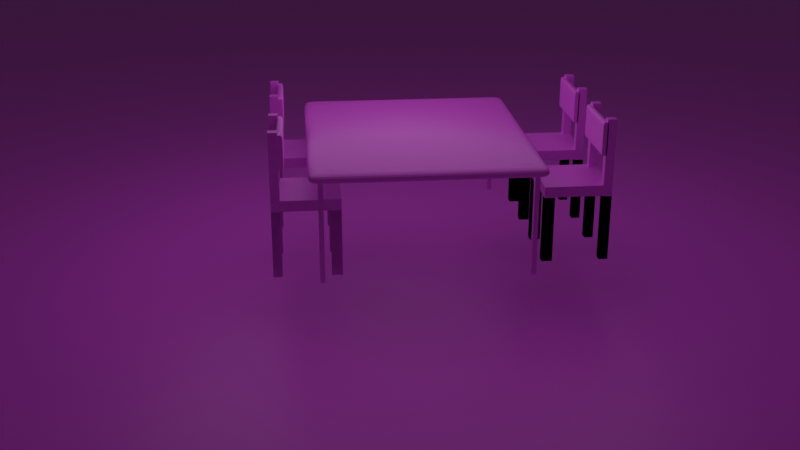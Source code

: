 # Source: table.blend  (saved by Blender 4.5.90; exported with 4.5.12 LTS)
import bpy
from mathutils import Matrix  # noqa: F401  (used for matrix-valued properties, if any)

bpy.ops.wm.read_factory_settings(use_empty=True)
scene = bpy.context.scene
scene.name = 'Scene'

# ---- collections
col_collection = bpy.data.collections.new('Collection'); scene.collection.children.link(col_collection)

# ---- images (referenced by path relative to the original .blend; pixels are not part of the script)
import os
ASSET_DIR = os.environ.get("B2B_ASSET_DIR", "")  # directory of the original .blend (textures are referenced by path, not embedded)
HERE = os.path.dirname(os.path.abspath(__file__))  # packed textures are extracted next to this script under _unpacked/

def load_image(name, relpath, width, height, colorspace="sRGB"):
    """Load a texture the original file referenced (path relative to the .blend, or extracted next to this script)."""
    p = next((c for c in (os.path.join(HERE, relpath), os.path.join(ASSET_DIR, relpath)) if relpath and os.path.exists(c)), "")
    if p:
        img = bpy.data.images.load(p, check_existing=True)
        img.name = name
    else:  # same state as the original file: an image datablock whose file is absent (Cycles renders it pink)
        img = bpy.data.images.new(name, width, height)
        img.source = "FILE"
        img.filepath = "//" + (relpath or name)
    img.colorspace_settings.name = colorspace
    return img
img_wood_table_diff_4k_jpg = load_image('wood_table_diff_4k.jpg', 'wood_table_diff_4k.jpg', 1024, 1024, 'sRGB')
img_checkered_pavement_tiles_diff_4k_jpg = load_image('checkered_pavement_tiles_diff_4k.jpg', 'checkered_pavement_tiles_diff_4k.jpg', 1024, 1024, 'sRGB')
img_wood_table_diff_4k_jpg_001 = load_image('wood_table_diff_4k.jpg.001', 'wood_table_diff_4k.jpg', 1024, 1024, 'sRGB')

# ---- materials (node trees are filled in below, after node groups)
mat_material = bpy.data.materials.new('Material')
mat_material.alpha_threshold = 0.0
mat_material.roughness = 0.5
mat_material.line_color = (0.0, 0.0, 0.0, 1.0)
mat_material_008 = bpy.data.materials.new('Material.008')
mat_material_001 = bpy.data.materials.new('Material.001')
mat_material_011 = bpy.data.materials.new('Material.011')
mat_material_010 = bpy.data.materials.new('Material.010')
mat_material_009 = bpy.data.materials.new('Material.009')
mat_material_005 = bpy.data.materials.new('Material.005')
mat_material_002 = bpy.data.materials.new('Material.002')
mat_material_002.alpha_threshold = 0.0
mat_material_002.roughness = 0.5
mat_material_002.line_color = (0.0, 0.0, 0.0, 1.0)
mat_material_007 = bpy.data.materials.new('Material.007')
mat_material_003 = bpy.data.materials.new('Material.003')
mat_material_003.alpha_threshold = 0.0
mat_material_003.roughness = 0.5
mat_material_003.line_color = (0.0, 0.0, 0.0, 1.0)
mat_material_004 = bpy.data.materials.new('Material.004')
mat_material_004.alpha_threshold = 0.0
mat_material_004.roughness = 0.5
mat_material_004.line_color = (0.0, 0.0, 0.0, 1.0)
mat_material_006 = bpy.data.materials.new('Material.006')
mat_material_014 = bpy.data.materials.new('Material.014')
mat_material_012 = bpy.data.materials.new('Material.012')

# ---- material node trees
mat_material.use_nodes = True; mat_material.node_tree.nodes.clear()
_N = mat_material.node_tree.nodes; _L = mat_material.node_tree.links
n0 = _N.new('ShaderNodeOutputMaterial'); n0.name = 'Material Output'; n0.location = (200, 100)
n1 = _N.new('ShaderNodeBsdfPrincipled'); n1.name = 'Principled BSDF'; n1.location = (-200, 100)
n1.inputs[3].default_value = 1.45
n2 = _N.new('ShaderNodeTexImage'); n2.name = 'Image Texture'; n2.location = (-490, 80)
n2.image = img_wood_table_diff_4k_jpg
_L.new(n1.outputs[0], n0.inputs[0])
_L.new(n2.outputs[0], n1.inputs[0])
n0.is_active_output = True
mat_material_008.use_nodes = True; mat_material_008.node_tree.nodes.clear()
_N = mat_material_008.node_tree.nodes; _L = mat_material_008.node_tree.links
n0 = _N.new('ShaderNodeBsdfPrincipled'); n0.name = 'Principled BSDF'; n0.location = (-200, 100)
n1 = _N.new('ShaderNodeOutputMaterial'); n1.name = 'Material Output'; n1.location = (200, 100)
n2 = _N.new('ShaderNodeTexImage'); n2.name = 'Image Texture'; n2.location = (-490, 80)
n2.image = img_wood_table_diff_4k_jpg
_L.new(n0.outputs[0], n1.inputs[0])
_L.new(n2.outputs[0], n0.inputs[0])
n1.is_active_output = True
mat_material_001.use_nodes = True; mat_material_001.node_tree.nodes.clear()
_N = mat_material_001.node_tree.nodes; _L = mat_material_001.node_tree.links
n0 = _N.new('ShaderNodeBsdfPrincipled'); n0.name = 'Principled BSDF'; n0.location = (-200, 100)
n1 = _N.new('ShaderNodeOutputMaterial'); n1.name = 'Material Output'; n1.location = (200, 100)
n2 = _N.new('ShaderNodeTexImage'); n2.name = 'Image Texture'; n2.location = (-490, 80)
n2.image = img_wood_table_diff_4k_jpg
_L.new(n0.outputs[0], n1.inputs[0])
_L.new(n2.outputs[0], n0.inputs[0])
n1.is_active_output = True
mat_material_011.use_nodes = True; mat_material_011.node_tree.nodes.clear()
_N = mat_material_011.node_tree.nodes; _L = mat_material_011.node_tree.links
n0 = _N.new('ShaderNodeBsdfPrincipled'); n0.name = 'Principled BSDF'; n0.location = (-200, 100)
n1 = _N.new('ShaderNodeOutputMaterial'); n1.name = 'Material Output'; n1.location = (200, 100)
n2 = _N.new('ShaderNodeTexImage'); n2.name = 'Image Texture'; n2.location = (-490, 80)
n2.image = img_wood_table_diff_4k_jpg
_L.new(n0.outputs[0], n1.inputs[0])
_L.new(n2.outputs[0], n0.inputs[0])
n1.is_active_output = True
mat_material_010.use_nodes = True; mat_material_010.node_tree.nodes.clear()
_N = mat_material_010.node_tree.nodes; _L = mat_material_010.node_tree.links
n0 = _N.new('ShaderNodeBsdfPrincipled'); n0.name = 'Principled BSDF'; n0.location = (-200, 100)
n1 = _N.new('ShaderNodeOutputMaterial'); n1.name = 'Material Output'; n1.location = (200, 100)
n2 = _N.new('ShaderNodeTexImage'); n2.name = 'Image Texture'; n2.location = (-490, 80)
n2.image = img_wood_table_diff_4k_jpg
_L.new(n0.outputs[0], n1.inputs[0])
_L.new(n2.outputs[0], n0.inputs[0])
n1.is_active_output = True
mat_material_009.use_nodes = True; mat_material_009.node_tree.nodes.clear()
_N = mat_material_009.node_tree.nodes; _L = mat_material_009.node_tree.links
n0 = _N.new('ShaderNodeBsdfPrincipled'); n0.name = 'Principled BSDF'; n0.location = (-200, 100)
n1 = _N.new('ShaderNodeOutputMaterial'); n1.name = 'Material Output'; n1.location = (200, 100)
n2 = _N.new('ShaderNodeTexImage'); n2.name = 'Image Texture'; n2.location = (-490, 80)
n2.image = img_wood_table_diff_4k_jpg
_L.new(n0.outputs[0], n1.inputs[0])
_L.new(n2.outputs[0], n0.inputs[0])
n1.is_active_output = True
mat_material_005.use_nodes = True; mat_material_005.node_tree.nodes.clear()
_N = mat_material_005.node_tree.nodes; _L = mat_material_005.node_tree.links
n0 = _N.new('ShaderNodeBsdfPrincipled'); n0.name = 'Principled BSDF'; n0.location = (-200, 100)
n1 = _N.new('ShaderNodeOutputMaterial'); n1.name = 'Material Output'; n1.location = (200, 100)
n2 = _N.new('ShaderNodeTexImage'); n2.name = 'Image Texture'; n2.location = (-490, 80)
n2.image = img_wood_table_diff_4k_jpg
_L.new(n0.outputs[0], n1.inputs[0])
_L.new(n2.outputs[0], n0.inputs[0])
n1.is_active_output = True
mat_material_002.use_nodes = True; mat_material_002.node_tree.nodes.clear()
_N = mat_material_002.node_tree.nodes; _L = mat_material_002.node_tree.links
n0 = _N.new('ShaderNodeOutputMaterial'); n0.name = 'Material Output'; n0.location = (200, 100)
n1 = _N.new('ShaderNodeBsdfPrincipled'); n1.name = 'Principled BSDF'; n1.location = (-200, 100)
n1.inputs[3].default_value = 1.45
n2 = _N.new('ShaderNodeTexImage'); n2.name = 'Image Texture'; n2.location = (-490, 80)
n2.image = img_wood_table_diff_4k_jpg
_L.new(n1.outputs[0], n0.inputs[0])
_L.new(n2.outputs[0], n1.inputs[0])
n0.is_active_output = True
mat_material_007.use_nodes = True; mat_material_007.node_tree.nodes.clear()
_N = mat_material_007.node_tree.nodes; _L = mat_material_007.node_tree.links
n0 = _N.new('ShaderNodeBsdfPrincipled'); n0.name = 'Principled BSDF'; n0.location = (-200, 100)
n1 = _N.new('ShaderNodeOutputMaterial'); n1.name = 'Material Output'; n1.location = (200, 100)
n2 = _N.new('ShaderNodeTexImage'); n2.name = 'Image Texture'; n2.location = (-490, 80)
n2.image = img_wood_table_diff_4k_jpg
_L.new(n0.outputs[0], n1.inputs[0])
_L.new(n2.outputs[0], n0.inputs[0])
n1.is_active_output = True
mat_material_003.use_nodes = True; mat_material_003.node_tree.nodes.clear()
_N = mat_material_003.node_tree.nodes; _L = mat_material_003.node_tree.links
n0 = _N.new('ShaderNodeOutputMaterial'); n0.name = 'Material Output'; n0.location = (200, 100)
n1 = _N.new('ShaderNodeBsdfPrincipled'); n1.name = 'Principled BSDF'; n1.location = (-200, 100)
n1.inputs[3].default_value = 1.45
n2 = _N.new('ShaderNodeTexImage'); n2.name = 'Image Texture'; n2.location = (-490, 80)
n2.image = img_wood_table_diff_4k_jpg
_L.new(n1.outputs[0], n0.inputs[0])
_L.new(n2.outputs[0], n1.inputs[0])
n0.is_active_output = True
mat_material_004.use_nodes = True; mat_material_004.node_tree.nodes.clear()
_N = mat_material_004.node_tree.nodes; _L = mat_material_004.node_tree.links
n0 = _N.new('ShaderNodeOutputMaterial'); n0.name = 'Material Output'; n0.location = (200, 100)
n1 = _N.new('ShaderNodeBsdfPrincipled'); n1.name = 'Principled BSDF'; n1.location = (-200, 100)
n1.inputs[3].default_value = 1.45
n2 = _N.new('ShaderNodeTexImage'); n2.name = 'Image Texture'; n2.location = (-490, 80)
n2.image = img_wood_table_diff_4k_jpg
_L.new(n1.outputs[0], n0.inputs[0])
_L.new(n2.outputs[0], n1.inputs[0])
n0.is_active_output = True
mat_material_006.use_nodes = True; mat_material_006.node_tree.nodes.clear()
_N = mat_material_006.node_tree.nodes; _L = mat_material_006.node_tree.links
n0 = _N.new('ShaderNodeBsdfPrincipled'); n0.name = 'Principled BSDF'; n0.location = (-200, 100)
n1 = _N.new('ShaderNodeOutputMaterial'); n1.name = 'Material Output'; n1.location = (200, 100)
n2 = _N.new('ShaderNodeTexImage'); n2.name = 'Image Texture'; n2.location = (-490, 80)
n2.image = img_wood_table_diff_4k_jpg
_L.new(n0.outputs[0], n1.inputs[0])
_L.new(n2.outputs[0], n0.inputs[0])
n1.is_active_output = True
mat_material_014.use_nodes = True; mat_material_014.node_tree.nodes.clear()
_N = mat_material_014.node_tree.nodes; _L = mat_material_014.node_tree.links
n0 = _N.new('ShaderNodeBsdfPrincipled'); n0.name = 'Principled BSDF'; n0.location = (-200, 100)
n1 = _N.new('ShaderNodeOutputMaterial'); n1.name = 'Material Output'; n1.location = (200, 100)
n2 = _N.new('ShaderNodeTexImage'); n2.name = 'Image Texture'; n2.location = (-490, 80)
n2.image = img_checkered_pavement_tiles_diff_4k_jpg
_L.new(n0.outputs[0], n1.inputs[0])
_L.new(n2.outputs[0], n0.inputs[0])
n1.is_active_output = True
mat_material_012.use_nodes = True; mat_material_012.node_tree.nodes.clear()
_N = mat_material_012.node_tree.nodes; _L = mat_material_012.node_tree.links
n0 = _N.new('ShaderNodeBsdfPrincipled'); n0.name = 'Principled BSDF'; n0.location = (-200, 100)
n1 = _N.new('ShaderNodeOutputMaterial'); n1.name = 'Material Output'; n1.location = (200, 100)
n2 = _N.new('ShaderNodeTexImage'); n2.name = 'Image Texture'; n2.location = (-490, 80)
n2.image = img_wood_table_diff_4k_jpg_001
_L.new(n0.outputs[0], n1.inputs[0])
_L.new(n2.outputs[0], n0.inputs[0])
n1.is_active_output = True

# ---- world
world_world = bpy.data.worlds.new('World'); scene.world = world_world
world_world.use_nodes = True; world_world.node_tree.nodes.clear()
_N = world_world.node_tree.nodes; _L = world_world.node_tree.links
n0 = _N.new('ShaderNodeOutputWorld'); n0.name = 'World Output'; n0.location = (200, 100)
n1 = _N.new('ShaderNodeBackground'); n1.name = 'Background'; n1.location = (-200, 100)
n1.inputs[0].default_value = (0.05088, 0.05088, 0.05088, 1.0)
_L.new(n1.outputs[0], n0.inputs[0])
n0.is_active_output = True
world_world.color = (0.05088, 0.05088, 0.05088)
world_world.sun_shadow_jitter_overblur = 0.0

# ---- cameras
cam_camera = bpy.data.cameras.new('Camera')
cam_camera.clip_end = 100.0
cam_camera.ortho_scale = 7.314

# ---- lights
light_light = bpy.data.lights.new('Light', 'POINT')
light_light.energy = 2000.0
light_light.shadow_soft_size = 12.46

# ---- meshes
me_cube = bpy.data.meshes.new('Cube')
me_cube.from_pydata([(1.0, 1.0, 1.0), (1.0, 1.0, -1.0), (1.0, -1.0, 1.0), (1.0, -1.0, -1.0), (-1.0, 1.0, 1.0), (-1.0, 1.0, -1.0), (-1.0, -1.0, 1.0), (-1.0, -1.0, -1.0), (-1.0, 0.7347, -1.0), (1.0, 0.7347, 1.0), (-1.0, 0.7347, 1.0), (1.0, 0.7347, -1.0), (0.75, 1.0, -1.0), (0.75, -1.0, 1.0), (0.75, -1.0, -1.0), (0.75, 1.0, 1.0), (0.75, 0.7347, -1.0), (0.75, 0.7347, 1.0), (-1.0, -0.6902, -1.0), (1.0, -0.6902, 1.0), (-1.0, -0.6902, 1.0), (1.0, -0.6902, -1.0), (0.75, -0.6902, -1.0), (0.75, -0.6902, 1.0), (-0.7355, 1.0, -1.0), (-0.7355, -1.0, 1.0), (-0.7355, 0.7347, -1.0), (-0.7355, -1.0, -1.0), (-0.7355, 1.0, 1.0), (-0.7355, 0.7347, 1.0), (-0.7355, -0.6902, -1.0), (-0.7355, -0.6902, 1.0), (-1.0, -0.6902, -13.5), (-1.0, -1.0, -13.5), (-0.7355, 1.0, -13.5), (-1.0, 1.0, -13.5), (0.75, -1.0, -13.5), (1.0, -1.0, -13.5), (1.0, 0.7347, -13.5), (1.0, 1.0, -13.5), (-1.0, 0.7347, -13.5), (-0.7355, 0.7347, -13.5), (0.75, 1.0, -13.5), (0.75, 0.7347, -13.5), (0.75, -0.6902, -13.5), (1.0, -0.6902, -13.5), (-0.7355, -0.6902, -13.5), (-0.7355, -1.0, -13.5), (-1.0, 0.7347, 13.42), (-1.0, 1.0, 13.42), (0.75, 1.0, 13.42), (1.0, 1.0, 13.42), (1.0, 0.7347, 13.42), (0.75, 0.7347, 13.42), (-0.7355, 1.0, 13.42), (-0.7355, 0.7347, 13.42), (-1.0, -0.6902, -1.081), (-1.0, -1.0, -1.081), (-0.7355, 1.0, -1.081), (-1.0, 1.0, -1.081), (0.75, -1.0, -1.081), (1.0, -1.0, -1.081), (1.0, 0.7347, -1.081), (1.0, 1.0, -1.081), (-1.0, 0.7347, -1.081), (-0.7355, 0.7347, -1.081), (0.75, 1.0, -1.081), (0.75, 0.7347, -1.081), (0.75, -0.6902, -1.081), (1.0, -0.6902, -1.081), (-0.7355, -0.6902, -1.081), (-0.7355, -1.0, -1.081)], [], [(31, 20, 6, 25), (27, 25, 6, 7), (8, 10, 4, 5), (12, 1, 39, 42), (21, 19, 2, 3), (12, 15, 0, 1), (1, 0, 9, 11), (22, 21, 45, 44), (18, 20, 10, 8), (9, 0, 51, 52), (44, 45, 69, 68), (24, 12, 16, 26), (24, 28, 15, 12), (30, 22, 14, 27), (3, 2, 13, 14), (19, 23, 13, 2), (9, 17, 23, 19), (26, 16, 22, 30), (7, 6, 20, 18), (11, 9, 19, 21), (16, 11, 21, 22), (29, 10, 20, 31), (17, 29, 31, 23), (8, 26, 30, 18), (16, 12, 42, 43), (5, 4, 28, 24), (8, 5, 35, 40), (15, 28, 29, 17), (14, 13, 25, 27), (23, 31, 25, 13), (29, 28, 54, 55), (40, 35, 59, 64), (10, 29, 55, 48), (32, 46, 70, 56), (21, 3, 37, 45), (14, 22, 44, 36), (7, 18, 32, 33), (3, 14, 36, 37), (5, 24, 34, 35), (11, 16, 43, 38), (18, 30, 46, 32), (30, 27, 47, 46), (26, 8, 40, 41), (27, 7, 33, 47), (1, 11, 38, 39), (24, 26, 41, 34), (54, 49, 48, 55), (51, 50, 53, 52), (68, 69, 61, 60), (66, 63, 62, 67), (56, 70, 71, 57), (59, 58, 65, 64), (41, 40, 64, 65), (47, 33, 57, 71), (42, 39, 63, 66), (46, 47, 71, 70), (38, 43, 67, 62), (33, 32, 56, 57), (34, 41, 65, 58), (43, 42, 66, 67), (4, 10, 48, 49), (35, 34, 58, 59), (36, 44, 68, 60), (0, 15, 50, 51), (37, 36, 60, 61), (45, 37, 61, 69), (28, 4, 49, 54), (39, 38, 62, 63), (15, 17, 53, 50), (17, 9, 52, 53)])
_uv = me_cube.uv_layers.new(name='UVMap')
_uv.uv.foreach_set('vector', [0.8419, 0.7113, 0.875, 0.7113, 0.875, 0.75, 0.8419, 0.75, 0.375, 0.9669, 0.625, 0.9669, 0.625, 1.0, 0.375, 1.0, 0.375, 0.2168, 0.625, 0.2168, 0.625, 0.25, 0.375, 0.25, 0.375, 0.4688, 0.375, 0.5, 0.375, 0.5, 0.375, 0.4688, 0.375, 0.7113, 0.625, 0.7113, 0.625, 0.75, 0.375, 0.75, 0.375, 0.4688, 0.625, 0.4688, 0.625, 0.5, 0.375, 0.5, 0.375, 0.5, 0.625, 0.5, 0.625, 0.5332, 0.375, 0.5332, 0.3438, 0.7113, 0.375, 0.7113, 0.375, 0.7113, 0.3438, 0.7113, 0.375, 0.03872, 0.625, 0.03872, 0.625, 0.2168, 0.375, 0.2168, 0.625, 0.5332, 0.625, 0.5, 0.625, 0.5, 0.625, 0.5332, 0.3438, 0.7113, 0.375, 0.7113, 0.375, 0.7113, 0.3438, 0.7113, 0.1581, 0.5, 0.3438, 0.5, 0.3438, 0.5332, 0.1581, 0.5332, 0.375, 0.2831, 0.625, 0.2831, 0.625, 0.4688, 0.375, 0.4688, 0.1581, 0.7113, 0.3438, 0.7113, 0.3438, 0.75, 0.1581, 0.75, 0.375, 0.75, 0.625, 0.75, 0.625, 0.7812, 0.375, 0.7812, 0.625, 0.7113, 0.6562, 0.7113, 0.6562, 0.75, 0.625, 0.75, 0.625, 0.5332, 0.6562, 0.5332, 0.6562, 0.7113, 0.625, 0.7113, 0.1581, 0.5332, 0.3438, 0.5332, 0.3438, 0.7113, 0.1581, 0.7113, 0.375, 0.0, 0.625, 0.0, 0.625, 0.03872, 0.375, 0.03872, 0.375, 0.5332, 0.625, 0.5332, 0.625, 0.7113, 0.375, 0.7113, 0.3438, 0.5332, 0.375, 0.5332, 0.375, 0.7113, 0.3438, 0.7113, 0.8419, 0.5332, 0.875, 0.5332, 0.875, 0.7113, 0.8419, 0.7113, 0.6562, 0.5332, 0.8419, 0.5332, 0.8419, 0.7113, 0.6562, 0.7113, 0.125, 0.5332, 0.1581, 0.5332, 0.1581, 0.7113, 0.125, 0.7113, 0.3438, 0.5332, 0.3438, 0.5, 0.3438, 0.5, 0.3438, 0.5332, 0.375, 0.25, 0.625, 0.25, 0.625, 0.2831, 0.375, 0.2831, 0.375, 0.2168, 0.375, 0.25, 0.375, 0.25, 0.375, 0.2168, 0.6562, 0.5, 0.8419, 0.5, 0.8419, 0.5332, 0.6562, 0.5332, 0.375, 0.7812, 0.625, 0.7812, 0.625, 0.9669, 0.375, 0.9669, 0.6562, 0.7113, 0.8419, 0.7113, 0.8419, 0.75, 0.6562, 0.75, 0.8419, 0.5332, 0.8419, 0.5, 0.8419, 0.5, 0.8419, 0.5332, 0.375, 0.2168, 0.375, 0.25, 0.375, 0.25, 0.375, 0.2168, 0.875, 0.5332, 0.8419, 0.5332, 0.8419, 0.5332, 0.875, 0.5332, 0.125, 0.7113, 0.1581, 0.7113, 0.1581, 0.7113, 0.125, 0.7113, 0.375, 0.7113, 0.375, 0.75, 0.375, 0.75, 0.375, 0.7113, 0.3438, 0.75, 0.3438, 0.7113, 0.3438, 0.7113, 0.3438, 0.75, 0.375, 0.0, 0.375, 0.03872, 0.375, 0.03872, 0.375, 0.0, 0.375, 0.75, 0.375, 0.7812, 0.375, 0.7812, 0.375, 0.75, 0.375, 0.25, 0.375, 0.2831, 0.375, 0.2831, 0.375, 0.25, 0.375, 0.5332, 0.3438, 0.5332, 0.3438, 0.5332, 0.375, 0.5332, 0.125, 0.7113, 0.1581, 0.7113, 0.1581, 0.7113, 0.125, 0.7113, 0.1581, 0.7113, 0.1581, 0.75, 0.1581, 0.75, 0.1581, 0.7113, 0.1581, 0.5332, 0.125, 0.5332, 0.125, 0.5332, 0.1581, 0.5332, 0.375, 0.9669, 0.375, 1.0, 0.375, 1.0, 0.375, 0.9669, 0.375, 0.5, 0.375, 0.5332, 0.375, 0.5332, 0.375, 0.5, 0.1581, 0.5, 0.1581, 0.5332, 0.1581, 0.5332, 0.1581, 0.5, 0.8419, 0.5, 0.875, 0.5, 0.875, 0.5332, 0.8419, 0.5332, 0.625, 0.5, 0.6562, 0.5, 0.6562, 0.5332, 0.625, 0.5332, 0.3438, 0.7113, 0.375, 0.7113, 0.375, 0.75, 0.3438, 0.75, 0.3438, 0.5, 0.375, 0.5, 0.375, 0.5332, 0.3438, 0.5332, 0.125, 0.7113, 0.1581, 0.7113, 0.1581, 0.75, 0.125, 0.75, 0.125, 0.5, 0.1581, 0.5, 0.1581, 0.5332, 0.125, 0.5332, 0.1581, 0.5332, 0.125, 0.5332, 0.125, 0.5332, 0.1581, 0.5332, 0.375, 0.9669, 0.375, 1.0, 0.375, 1.0, 0.375, 0.9669, 0.375, 0.4688, 0.375, 0.5, 0.375, 0.5, 0.375, 0.4688, 0.1581, 0.7113, 0.1581, 0.75, 0.1581, 0.75, 0.1581, 0.7113, 0.375, 0.5332, 0.3438, 0.5332, 0.3438, 0.5332, 0.375, 0.5332, 0.375, 0.0, 0.375, 0.03872, 0.375, 0.03872, 0.375, 0.0, 0.1581, 0.5, 0.1581, 0.5332, 0.1581, 0.5332, 0.1581, 0.5, 0.3438, 0.5332, 0.3438, 0.5, 0.3438, 0.5, 0.3438, 0.5332, 0.625, 0.25, 0.625, 0.2168, 0.625, 0.2168, 0.625, 0.25, 0.375, 0.25, 0.375, 0.2831, 0.375, 0.2831, 0.375, 0.25, 0.3438, 0.75, 0.3438, 0.7113, 0.3438, 0.7113, 0.3438, 0.75, 0.625, 0.5, 0.625, 0.4688, 0.625, 0.4688, 0.625, 0.5, 0.375, 0.75, 0.375, 0.7812, 0.375, 0.7812, 0.375, 0.75, 0.375, 0.7113, 0.375, 0.75, 0.375, 0.75, 0.375, 0.7113, 0.625, 0.2831, 0.625, 0.25, 0.625, 0.25, 0.625, 0.2831, 0.375, 0.5, 0.375, 0.5332, 0.375, 0.5332, 0.375, 0.5, 0.6562, 0.5, 0.6562, 0.5332, 0.6562, 0.5332, 0.6562, 0.5, 0.6562, 0.5332, 0.625, 0.5332, 0.625, 0.5332, 0.6562, 0.5332])
me_cube.materials.append(mat_material)
me_cube.use_mirror_vertex_groups = False
me_cube.update()
me_cube_001 = bpy.data.meshes.new('Cube.001')
me_cube_001.from_pydata([(-1.0, -1.0, -1.0), (-1.0, -1.0, 1.0), (-1.0, 1.0, -1.0), (-1.0, 1.0, 1.0), (1.0, -1.0, -1.0), (1.0, -1.0, 1.0), (1.0, 1.0, -1.0), (1.0, 1.0, 1.0), (-1.0, 1.0, -1.0), (-1.0, 1.0, 1.0), (-1.0, -1.0, -1.0), (-1.0, -1.0, 1.0), (1.0, 1.0, 1.0), (1.0, -1.0, -1.0), (1.0, 1.0, -1.0), (1.0, -1.0, 1.0), (-1.0, -1.0, 0.7329), (-1.0, 1.0, 0.7329), (1.0, 1.0, 0.7329), (1.0, -1.0, 0.7329), (-1.0, -1.0, 0.7329), (-1.0, 1.0, 0.7329), (1.0, -1.0, 0.7329), (1.0, 1.0, 0.7329), (-1.0, 1.0, -0.7561), (1.0, 1.0, -0.7561), (1.0, -1.0, -0.7561), (-1.0, -1.0, -0.7561), (-1.0, 1.0, -0.7561), (1.0, -1.0, -0.7561), (1.0, 1.0, -0.7561), (-1.0, -1.0, -0.7561)], [], [(16, 1, 3, 17), (23, 12, 7, 18), (18, 7, 5, 19), (20, 11, 1, 16), (14, 6, 4, 13), (9, 3, 1, 11), (12, 9, 11, 15), (2, 8, 10, 0), (22, 15, 11, 20), (17, 3, 9, 21), (19, 5, 15, 22), (7, 12, 15, 5), (8, 14, 13, 10), (21, 9, 12, 23), (28, 21, 23, 30), (26, 19, 22, 29), (24, 17, 21, 28), (29, 22, 20, 27), (27, 20, 16, 31), (25, 18, 19, 26), (30, 23, 18, 25), (31, 16, 17, 24), (0, 31, 24, 2), (14, 30, 25, 6), (6, 25, 26, 4), (10, 27, 31, 0), (13, 29, 27, 10), (2, 24, 28, 8), (4, 26, 29, 13), (8, 28, 30, 14)])
_uv = me_cube_001.uv_layers.new(name='UVMap')
_uv.uv.foreach_set('vector', [0.5916, 0.0, 0.625, 0.0, 0.625, 0.25, 0.5916, 0.25, 0.5916, 0.5, 0.625, 0.5, 0.625, 0.5, 0.5916, 0.5, 0.5916, 0.5, 0.625, 0.5, 0.625, 0.75, 0.5916, 0.75, 0.5916, 1.0, 0.625, 1.0, 0.625, 1.0, 0.5916, 1.0, 0.375, 0.5, 0.375, 0.5, 0.375, 0.75, 0.375, 0.75, 0.875, 0.5, 0.875, 0.5, 0.875, 0.75, 0.875, 0.75, 0.625, 0.5, 0.875, 0.5, 0.875, 0.75, 0.625, 0.75, 0.125, 0.5, 0.125, 0.5, 0.125, 0.75, 0.125, 0.75, 0.5916, 0.75, 0.625, 0.75, 0.625, 1.0, 0.5916, 1.0, 0.5916, 0.25, 0.625, 0.25, 0.625, 0.25, 0.5916, 0.25, 0.5916, 0.75, 0.625, 0.75, 0.625, 0.75, 0.5916, 0.75, 0.625, 0.5, 0.625, 0.5, 0.625, 0.75, 0.625, 0.75, 0.125, 0.5, 0.375, 0.5, 0.375, 0.75, 0.125, 0.75, 0.5916, 0.25, 0.625, 0.25, 0.625, 0.5, 0.5916, 0.5, 0.4055, 0.25, 0.5916, 0.25, 0.5916, 0.5, 0.4055, 0.5, 0.4055, 0.75, 0.5916, 0.75, 0.5916, 0.75, 0.4055, 0.75, 0.4055, 0.25, 0.5916, 0.25, 0.5916, 0.25, 0.4055, 0.25, 0.4055, 0.75, 0.5916, 0.75, 0.5916, 1.0, 0.4055, 1.0, 0.4055, 1.0, 0.5916, 1.0, 0.5916, 1.0, 0.4055, 1.0, 0.4055, 0.5, 0.5916, 0.5, 0.5916, 0.75, 0.4055, 0.75, 0.4055, 0.5, 0.5916, 0.5, 0.5916, 0.5, 0.4055, 0.5, 0.4055, 0.0, 0.5916, 0.0, 0.5916, 0.25, 0.4055, 0.25, 0.375, 0.0, 0.4055, 0.0, 0.4055, 0.25, 0.375, 0.25, 0.375, 0.5, 0.4055, 0.5, 0.4055, 0.5, 0.375, 0.5, 0.375, 0.5, 0.4055, 0.5, 0.4055, 0.75, 0.375, 0.75, 0.375, 1.0, 0.4055, 1.0, 0.4055, 1.0, 0.375, 1.0, 0.375, 0.75, 0.4055, 0.75, 0.4055, 1.0, 0.375, 1.0, 0.375, 0.25, 0.4055, 0.25, 0.4055, 0.25, 0.375, 0.25, 0.375, 0.75, 0.4055, 0.75, 0.4055, 0.75, 0.375, 0.75, 0.375, 0.25, 0.4055, 0.25, 0.4055, 0.5, 0.375, 0.5])
me_cube_001.materials.append(mat_material_008)
me_cube_001.update()
me_cube_002 = bpy.data.meshes.new('Cube.002')
me_cube_002.from_pydata([(-1.0, -1.0, -1.0), (-1.0, -1.0, 1.0), (-1.0, 1.0, -1.0), (-1.0, 1.0, 1.0), (1.0, -1.0, -1.0), (1.0, -1.0, 1.0), (1.0, 1.0, -1.0), (1.0, 1.0, 1.0), (-1.0, -0.8656, -1.0), (-1.0, -0.8656, 1.0), (1.0, -0.8656, -1.0), (1.0, -0.8656, 1.0), (-0.8751, 1.0, -1.0), (-0.8751, 1.0, 1.0), (-0.8751, -1.0, -1.0), (-0.8751, -1.0, 1.0), (-0.8751, -0.8656, 1.0), (-0.8751, -0.8656, -1.0), (-1.0, -0.7536, 1.0), (1.0, -0.7536, -1.0), (-1.0, -0.7536, -1.0), (1.0, -0.7536, 1.0), (-0.8751, -0.7536, -1.0), (-0.8751, -0.7536, 1.0), (-1.0, 0.8712, 1.0), (1.0, 0.8712, -1.0), (-1.0, 0.8712, -1.0), (1.0, 0.8712, 1.0), (-0.8751, 0.8712, -1.0), (-0.8751, 0.8712, 1.0), (-0.7999, 1.0, 1.0), (-0.7999, -1.0, -1.0), (-0.7999, -0.8656, 1.0), (-0.7999, 1.0, -1.0), (-0.7999, -1.0, 1.0), (-0.7999, -0.8656, -1.0), (-0.7999, -0.7536, 1.0), (-0.7999, -0.7536, -1.0), (-0.7999, 0.8712, -1.0), (-0.7999, 0.8712, 1.0), (-1.0, 0.7515, -1.0), (1.0, 0.7515, 1.0), (-0.8751, 0.7515, -1.0), (-0.8751, 0.7515, 1.0), (-1.0, 0.7515, 1.0), (1.0, 0.7515, -1.0), (-0.7999, 0.7515, -1.0), (-0.7999, 0.7515, 1.0), (0.8896, 1.0, 1.0), (0.8896, -1.0, -1.0), (0.8896, -0.8656, 1.0), (0.8896, -0.7536, 1.0), (0.8896, 0.8712, 1.0), (0.8896, 1.0, -1.0), (0.8896, -1.0, 1.0), (0.8896, -0.8656, -1.0), (0.8896, -0.7536, -1.0), (0.8896, 0.8712, -1.0), (0.8896, 0.7515, 1.0), (0.8896, 0.7515, -1.0), (0.8119, 1.0, -1.0), (0.8119, -1.0, 1.0), (0.8119, -0.8656, -1.0), (0.8119, -0.7536, -1.0), (0.8119, 0.8712, -1.0), (0.8119, 0.7515, -1.0), (0.8119, 1.0, 1.0), (0.8119, -1.0, -1.0), (0.8119, -0.8656, 1.0), (0.8119, -0.7536, 1.0), (0.8119, 0.8712, 1.0), (0.8119, 0.7515, 1.0), (-0.7999, -0.8656, -1.093), (-0.8751, -0.8656, -1.093), (-0.8751, -0.7536, -1.093), (-0.7999, -0.7536, -1.093), (-0.7999, 0.8712, -1.093), (-0.8751, 0.8712, -1.093), (-0.8751, 0.7515, -1.093), (-0.7999, 0.7515, -1.093), (0.8896, 0.8712, -1.093), (0.8896, 0.7515, -1.093), (0.8896, -0.7536, -1.093), (0.8896, -0.8656, -1.093), (0.8119, -0.8656, -1.093), (0.8119, -0.7536, -1.093), (0.8119, 0.8712, -1.093), (0.8119, 0.7515, -1.093)], [], [(26, 24, 3, 2), (53, 48, 7, 6), (10, 11, 5, 4), (14, 15, 1, 0), (55, 10, 4, 49), (16, 9, 1, 15), (23, 18, 9, 16), (56, 19, 10, 55), (19, 21, 11, 10), (0, 1, 9, 8), (20, 22, 17, 8), (36, 23, 16, 32), (32, 16, 15, 34), (8, 17, 14, 0), (31, 34, 15, 14), (2, 3, 13, 12), (47, 43, 23, 36), (40, 42, 22, 20), (45, 41, 21, 19), (59, 45, 19, 56), (43, 44, 18, 23), (8, 9, 18, 20), (13, 3, 24, 29), (53, 6, 25, 57), (6, 7, 27, 25), (2, 12, 28, 26), (30, 13, 29, 39), (40, 44, 24, 26), (66, 30, 39, 70), (12, 33, 38, 28), (42, 46, 37, 22), (71, 47, 36, 69), (67, 61, 34, 31), (68, 32, 34, 61), (69, 36, 32, 68), (65, 64, 86, 87), (17, 35, 31, 14), (12, 13, 30, 33), (70, 39, 47, 71), (55, 62, 84, 83), (20, 18, 44, 40), (29, 24, 44, 43), (57, 25, 45, 59), (25, 27, 41, 45), (26, 28, 42, 40), (39, 29, 43, 47), (28, 38, 76, 77), (27, 52, 58, 41), (21, 51, 50, 11), (11, 50, 54, 5), (4, 5, 54, 49), (41, 58, 51, 21), (7, 48, 52, 27), (60, 53, 57, 64), (65, 59, 56, 63), (37, 35, 72, 75), (62, 55, 49, 67), (60, 66, 48, 53), (33, 30, 66, 60), (35, 62, 67, 31), (37, 63, 62, 35), (46, 65, 63, 37), (33, 60, 64, 38), (38, 64, 65, 46), (52, 70, 71, 58), (51, 69, 68, 50), (50, 68, 61, 54), (49, 54, 61, 67), (58, 71, 69, 51), (48, 66, 70, 52), (74, 75, 72, 73), (77, 76, 79, 78), (86, 80, 81, 87), (85, 82, 83, 84), (57, 59, 81, 80), (38, 46, 79, 76), (63, 56, 82, 85), (64, 57, 80, 86), (56, 55, 83, 82), (59, 65, 87, 81), (35, 17, 73, 72), (46, 42, 78, 79), (17, 22, 74, 73), (22, 37, 75, 74), (42, 28, 77, 78), (62, 63, 85, 84)])
_uv = me_cube_002.uv_layers.new(name='UVMap')
_uv.uv.foreach_set('vector', [0.375, 0.2339, 0.625, 0.2339, 0.625, 0.25, 0.375, 0.25, 0.375, 0.4862, 0.625, 0.4862, 0.625, 0.5, 0.375, 0.5, 0.375, 0.7332, 0.625, 0.7332, 0.625, 0.75, 0.375, 0.75, 0.375, 0.9844, 0.625, 0.9844, 0.625, 1.0, 0.375, 1.0, 0.3612, 0.7332, 0.375, 0.7332, 0.375, 0.75, 0.3612, 0.75, 0.8594, 0.7332, 0.875, 0.7332, 0.875, 0.75, 0.8594, 0.75, 0.8594, 0.7192, 0.875, 0.7192, 0.875, 0.7332, 0.8594, 0.7332, 0.3612, 0.7192, 0.375, 0.7192, 0.375, 0.7332, 0.3612, 0.7332, 0.375, 0.7192, 0.625, 0.7192, 0.625, 0.7332, 0.375, 0.7332, 0.375, 0.0, 0.625, 0.0, 0.625, 0.0168, 0.375, 0.0168, 0.125, 0.7192, 0.1406, 0.7192, 0.1406, 0.7332, 0.125, 0.7332, 0.85, 0.7192, 0.8594, 0.7192, 0.8594, 0.7332, 0.85, 0.7332, 0.85, 0.7332, 0.8594, 0.7332, 0.8594, 0.75, 0.85, 0.75, 0.125, 0.7332, 0.1406, 0.7332, 0.1406, 0.75, 0.125, 0.75, 0.375, 0.975, 0.625, 0.975, 0.625, 0.9844, 0.375, 0.9844, 0.375, 0.25, 0.625, 0.25, 0.625, 0.2656, 0.375, 0.2656, 0.85, 0.5311, 0.8594, 0.5311, 0.8594, 0.7192, 0.85, 0.7192, 0.125, 0.5311, 0.1406, 0.5311, 0.1406, 0.7192, 0.125, 0.7192, 0.375, 0.5311, 0.625, 0.5311, 0.625, 0.7192, 0.375, 0.7192, 0.3612, 0.5311, 0.375, 0.5311, 0.375, 0.7192, 0.3612, 0.7192, 0.8594, 0.5311, 0.875, 0.5311, 0.875, 0.7192, 0.8594, 0.7192, 0.375, 0.0168, 0.625, 0.0168, 0.625, 0.0308, 0.375, 0.0308, 0.8594, 0.5, 0.875, 0.5, 0.875, 0.5161, 0.8594, 0.5161, 0.3612, 0.5, 0.375, 0.5, 0.375, 0.5161, 0.3612, 0.5161, 0.375, 0.5, 0.625, 0.5, 0.625, 0.5161, 0.375, 0.5161, 0.125, 0.5, 0.1406, 0.5, 0.1406, 0.5161, 0.125, 0.5161, 0.85, 0.5, 0.8594, 0.5, 0.8594, 0.5161, 0.85, 0.5161, 0.375, 0.2189, 0.625, 0.2189, 0.625, 0.2339, 0.375, 0.2339, 0.6485, 0.5, 0.85, 0.5, 0.85, 0.5161, 0.6485, 0.5161, 0.1406, 0.5, 0.15, 0.5, 0.15, 0.5161, 0.1406, 0.5161, 0.1406, 0.5311, 0.15, 0.5311, 0.15, 0.7192, 0.1406, 0.7192, 0.6485, 0.5311, 0.85, 0.5311, 0.85, 0.7192, 0.6485, 0.7192, 0.375, 0.7735, 0.625, 0.7735, 0.625, 0.975, 0.375, 0.975, 0.6485, 0.7332, 0.85, 0.7332, 0.85, 0.75, 0.6485, 0.75, 0.6485, 0.7192, 0.85, 0.7192, 0.85, 0.7332, 0.6485, 0.7332, 0.3515, 0.5311, 0.3515, 0.5161, 0.3515, 0.5161, 0.3515, 0.5311, 0.1406, 0.7332, 0.15, 0.7332, 0.15, 0.75, 0.1406, 0.75, 0.375, 0.2656, 0.625, 0.2656, 0.625, 0.275, 0.375, 0.275, 0.6485, 0.5161, 0.85, 0.5161, 0.85, 0.5311, 0.6485, 0.5311, 0.3612, 0.7332, 0.3515, 0.7332, 0.3515, 0.7332, 0.3612, 0.7332, 0.375, 0.0308, 0.625, 0.0308, 0.625, 0.2189, 0.375, 0.2189, 0.8594, 0.5161, 0.875, 0.5161, 0.875, 0.5311, 0.8594, 0.5311, 0.3612, 0.5161, 0.375, 0.5161, 0.375, 0.5311, 0.3612, 0.5311, 0.375, 0.5161, 0.625, 0.5161, 0.625, 0.5311, 0.375, 0.5311, 0.125, 0.5161, 0.1406, 0.5161, 0.1406, 0.5311, 0.125, 0.5311, 0.85, 0.5161, 0.8594, 0.5161, 0.8594, 0.5311, 0.85, 0.5311, 0.1406, 0.5161, 0.15, 0.5161, 0.15, 0.5161, 0.1406, 0.5161, 0.625, 0.5161, 0.6388, 0.5161, 0.6388, 0.5311, 0.625, 0.5311, 0.625, 0.7192, 0.6388, 0.7192, 0.6388, 0.7332, 0.625, 0.7332, 0.625, 0.7332, 0.6388, 0.7332, 0.6388, 0.75, 0.625, 0.75, 0.375, 0.75, 0.625, 0.75, 0.625, 0.7638, 0.375, 0.7638, 0.625, 0.5311, 0.6388, 0.5311, 0.6388, 0.7192, 0.625, 0.7192, 0.625, 0.5, 0.6388, 0.5, 0.6388, 0.5161, 0.625, 0.5161, 0.3515, 0.5, 0.3612, 0.5, 0.3612, 0.5161, 0.3515, 0.5161, 0.3515, 0.5311, 0.3612, 0.5311, 0.3612, 0.7192, 0.3515, 0.7192, 0.15, 0.7192, 0.15, 0.7332, 0.15, 0.7332, 0.15, 0.7192, 0.3515, 0.7332, 0.3612, 0.7332, 0.3612, 0.75, 0.3515, 0.75, 0.375, 0.4765, 0.625, 0.4765, 0.625, 0.4862, 0.375, 0.4862, 0.375, 0.275, 0.625, 0.275, 0.625, 0.4765, 0.375, 0.4765, 0.15, 0.7332, 0.3515, 0.7332, 0.3515, 0.75, 0.15, 0.75, 0.15, 0.7192, 0.3515, 0.7192, 0.3515, 0.7332, 0.15, 0.7332, 0.15, 0.5311, 0.3515, 0.5311, 0.3515, 0.7192, 0.15, 0.7192, 0.15, 0.5, 0.3515, 0.5, 0.3515, 0.5161, 0.15, 0.5161, 0.15, 0.5161, 0.3515, 0.5161, 0.3515, 0.5311, 0.15, 0.5311, 0.6388, 0.5161, 0.6485, 0.5161, 0.6485, 0.5311, 0.6388, 0.5311, 0.6388, 0.7192, 0.6485, 0.7192, 0.6485, 0.7332, 0.6388, 0.7332, 0.6388, 0.7332, 0.6485, 0.7332, 0.6485, 0.75, 0.6388, 0.75, 0.375, 0.7638, 0.625, 0.7638, 0.625, 0.7735, 0.375, 0.7735, 0.6388, 0.5311, 0.6485, 0.5311, 0.6485, 0.7192, 0.6388, 0.7192, 0.6388, 0.5, 0.6485, 0.5, 0.6485, 0.5161, 0.6388, 0.5161, 0.1406, 0.7192, 0.15, 0.7192, 0.15, 0.7332, 0.1406, 0.7332, 0.1406, 0.5161, 0.15, 0.5161, 0.15, 0.5311, 0.1406, 0.5311, 0.3515, 0.5161, 0.3612, 0.5161, 0.3612, 0.5311, 0.3515, 0.5311, 0.3515, 0.7192, 0.3612, 0.7192, 0.3612, 0.7332, 0.3515, 0.7332, 0.3612, 0.5161, 0.3612, 0.5311, 0.3612, 0.5311, 0.3612, 0.5161, 0.15, 0.5161, 0.15, 0.5311, 0.15, 0.5311, 0.15, 0.5161, 0.3515, 0.7192, 0.3612, 0.7192, 0.3612, 0.7192, 0.3515, 0.7192, 0.3515, 0.5161, 0.3612, 0.5161, 0.3612, 0.5161, 0.3515, 0.5161, 0.3612, 0.7192, 0.3612, 0.7332, 0.3612, 0.7332, 0.3612, 0.7192, 0.3612, 0.5311, 0.3515, 0.5311, 0.3515, 0.5311, 0.3612, 0.5311, 0.15, 0.7332, 0.1406, 0.7332, 0.1406, 0.7332, 0.15, 0.7332, 0.15, 0.5311, 0.1406, 0.5311, 0.1406, 0.5311, 0.15, 0.5311, 0.1406, 0.7332, 0.1406, 0.7192, 0.1406, 0.7192, 0.1406, 0.7332, 0.1406, 0.7192, 0.15, 0.7192, 0.15, 0.7192, 0.1406, 0.7192, 0.1406, 0.5311, 0.1406, 0.5161, 0.1406, 0.5161, 0.1406, 0.5311, 0.3515, 0.7332, 0.3515, 0.7192, 0.3515, 0.7192, 0.3515, 0.7332])
me_cube_002.materials.append(mat_material_001)
me_cube_002.update()
me_cube_003 = bpy.data.meshes.new('Cube.003')
me_cube_003.from_pydata([(-1.0, -1.0, -1.0), (-1.0, -1.0, 1.0), (-1.0, 1.0, -1.0), (-1.0, 1.0, 1.0), (1.0, -1.0, -1.0), (1.0, -1.0, 1.0), (1.0, 1.0, -1.0), (1.0, 1.0, 1.0)], [], [(0, 1, 3, 2), (2, 3, 7, 6), (6, 7, 5, 4), (4, 5, 1, 0), (2, 6, 4, 0), (7, 3, 1, 5)])
_uv = me_cube_003.uv_layers.new(name='UVMap')
_uv.uv.foreach_set('vector', [0.375, 0.0, 0.625, 0.0, 0.625, 0.25, 0.375, 0.25, 0.375, 0.25, 0.625, 0.25, 0.625, 0.5, 0.375, 0.5, 0.375, 0.5, 0.625, 0.5, 0.625, 0.75, 0.375, 0.75, 0.375, 0.75, 0.625, 0.75, 0.625, 1.0, 0.375, 1.0, 0.125, 0.5, 0.375, 0.5, 0.375, 0.75, 0.125, 0.75, 0.625, 0.5, 0.875, 0.5, 0.875, 0.75, 0.625, 0.75])
me_cube_003.materials.append(mat_material_011)
me_cube_003.update()
me_cube_004 = bpy.data.meshes.new('Cube.004')
me_cube_004.from_pydata([(-1.0, -1.0, -1.0), (-1.0, -1.0, 1.0), (-1.0, 1.0, -1.0), (-1.0, 1.0, 1.0), (1.0, -1.0, -1.0), (1.0, -1.0, 1.0), (1.0, 1.0, -1.0), (1.0, 1.0, 1.0)], [], [(0, 1, 3, 2), (2, 3, 7, 6), (6, 7, 5, 4), (4, 5, 1, 0), (2, 6, 4, 0), (7, 3, 1, 5)])
_uv = me_cube_004.uv_layers.new(name='UVMap')
_uv.uv.foreach_set('vector', [0.375, 0.0, 0.625, 0.0, 0.625, 0.25, 0.375, 0.25, 0.375, 0.25, 0.625, 0.25, 0.625, 0.5, 0.375, 0.5, 0.375, 0.5, 0.625, 0.5, 0.625, 0.75, 0.375, 0.75, 0.375, 0.75, 0.625, 0.75, 0.625, 1.0, 0.375, 1.0, 0.125, 0.5, 0.375, 0.5, 0.375, 0.75, 0.125, 0.75, 0.625, 0.5, 0.875, 0.5, 0.875, 0.75, 0.625, 0.75])
me_cube_004.materials.append(mat_material_010)
me_cube_004.update()
me_cube_005 = bpy.data.meshes.new('Cube.005')
me_cube_005.from_pydata([(-1.0, -1.0, -1.0), (-1.0, -1.0, 1.0), (-1.0, 1.0, -1.0), (-1.0, 1.0, 1.0), (1.0, -1.0, -1.0), (1.0, -1.0, 1.0), (1.0, 1.0, -1.0), (1.0, 1.0, 1.0)], [], [(0, 1, 3, 2), (2, 3, 7, 6), (6, 7, 5, 4), (4, 5, 1, 0), (2, 6, 4, 0), (7, 3, 1, 5)])
_uv = me_cube_005.uv_layers.new(name='UVMap')
_uv.uv.foreach_set('vector', [0.375, 0.0, 0.625, 0.0, 0.625, 0.25, 0.375, 0.25, 0.375, 0.25, 0.625, 0.25, 0.625, 0.5, 0.375, 0.5, 0.375, 0.5, 0.625, 0.5, 0.625, 0.75, 0.375, 0.75, 0.375, 0.75, 0.625, 0.75, 0.625, 1.0, 0.375, 1.0, 0.125, 0.5, 0.375, 0.5, 0.375, 0.75, 0.125, 0.75, 0.625, 0.5, 0.875, 0.5, 0.875, 0.75, 0.625, 0.75])
me_cube_005.materials.append(mat_material_009)
me_cube_005.update()
me_cube_008 = bpy.data.meshes.new('Cube.008')
me_cube_008.from_pydata([(-1.0, -1.0, -1.0), (-1.0, -1.0, 1.0), (-1.0, 1.0, -1.0), (-1.0, 1.0, 1.0), (1.0, -1.0, -1.0), (1.0, -1.0, 1.0), (1.0, 1.0, -1.0), (1.0, 1.0, 1.0), (-1.0, 1.0, -1.0), (-1.0, 1.0, 1.0), (-1.0, -1.0, -1.0), (-1.0, -1.0, 1.0), (1.0, 1.0, 1.0), (1.0, -1.0, -1.0), (1.0, 1.0, -1.0), (1.0, -1.0, 1.0), (-1.0, -1.0, 0.7329), (-1.0, 1.0, 0.7329), (1.0, 1.0, 0.7329), (1.0, -1.0, 0.7329), (-1.0, -1.0, 0.7329), (-1.0, 1.0, 0.7329), (1.0, -1.0, 0.7329), (1.0, 1.0, 0.7329), (-1.0, 1.0, -0.7561), (1.0, 1.0, -0.7561), (1.0, -1.0, -0.7561), (-1.0, -1.0, -0.7561), (-1.0, 1.0, -0.7561), (1.0, -1.0, -0.7561), (1.0, 1.0, -0.7561), (-1.0, -1.0, -0.7561)], [], [(16, 1, 3, 17), (23, 12, 7, 18), (18, 7, 5, 19), (20, 11, 1, 16), (14, 6, 4, 13), (9, 3, 1, 11), (12, 9, 11, 15), (2, 8, 10, 0), (22, 15, 11, 20), (17, 3, 9, 21), (19, 5, 15, 22), (7, 12, 15, 5), (8, 14, 13, 10), (21, 9, 12, 23), (28, 21, 23, 30), (26, 19, 22, 29), (24, 17, 21, 28), (29, 22, 20, 27), (27, 20, 16, 31), (25, 18, 19, 26), (30, 23, 18, 25), (31, 16, 17, 24), (0, 31, 24, 2), (14, 30, 25, 6), (6, 25, 26, 4), (10, 27, 31, 0), (13, 29, 27, 10), (2, 24, 28, 8), (4, 26, 29, 13), (8, 28, 30, 14)])
_uv = me_cube_008.uv_layers.new(name='UVMap')
_uv.uv.foreach_set('vector', [0.5916, 0.0, 0.625, 0.0, 0.625, 0.25, 0.5916, 0.25, 0.5916, 0.5, 0.625, 0.5, 0.625, 0.5, 0.5916, 0.5, 0.5916, 0.5, 0.625, 0.5, 0.625, 0.75, 0.5916, 0.75, 0.5916, 1.0, 0.625, 1.0, 0.625, 1.0, 0.5916, 1.0, 0.375, 0.5, 0.375, 0.5, 0.375, 0.75, 0.375, 0.75, 0.875, 0.5, 0.875, 0.5, 0.875, 0.75, 0.875, 0.75, 0.625, 0.5, 0.875, 0.5, 0.875, 0.75, 0.625, 0.75, 0.125, 0.5, 0.125, 0.5, 0.125, 0.75, 0.125, 0.75, 0.5916, 0.75, 0.625, 0.75, 0.625, 1.0, 0.5916, 1.0, 0.5916, 0.25, 0.625, 0.25, 0.625, 0.25, 0.5916, 0.25, 0.5916, 0.75, 0.625, 0.75, 0.625, 0.75, 0.5916, 0.75, 0.625, 0.5, 0.625, 0.5, 0.625, 0.75, 0.625, 0.75, 0.125, 0.5, 0.375, 0.5, 0.375, 0.75, 0.125, 0.75, 0.5916, 0.25, 0.625, 0.25, 0.625, 0.5, 0.5916, 0.5, 0.4055, 0.25, 0.5916, 0.25, 0.5916, 0.5, 0.4055, 0.5, 0.4055, 0.75, 0.5916, 0.75, 0.5916, 0.75, 0.4055, 0.75, 0.4055, 0.25, 0.5916, 0.25, 0.5916, 0.25, 0.4055, 0.25, 0.4055, 0.75, 0.5916, 0.75, 0.5916, 1.0, 0.4055, 1.0, 0.4055, 1.0, 0.5916, 1.0, 0.5916, 1.0, 0.4055, 1.0, 0.4055, 0.5, 0.5916, 0.5, 0.5916, 0.75, 0.4055, 0.75, 0.4055, 0.5, 0.5916, 0.5, 0.5916, 0.5, 0.4055, 0.5, 0.4055, 0.0, 0.5916, 0.0, 0.5916, 0.25, 0.4055, 0.25, 0.375, 0.0, 0.4055, 0.0, 0.4055, 0.25, 0.375, 0.25, 0.375, 0.5, 0.4055, 0.5, 0.4055, 0.5, 0.375, 0.5, 0.375, 0.5, 0.4055, 0.5, 0.4055, 0.75, 0.375, 0.75, 0.375, 1.0, 0.4055, 1.0, 0.4055, 1.0, 0.375, 1.0, 0.375, 0.75, 0.4055, 0.75, 0.4055, 1.0, 0.375, 1.0, 0.375, 0.25, 0.4055, 0.25, 0.4055, 0.25, 0.375, 0.25, 0.375, 0.75, 0.4055, 0.75, 0.4055, 0.75, 0.375, 0.75, 0.375, 0.25, 0.4055, 0.25, 0.4055, 0.5, 0.375, 0.5])
me_cube_008.materials.append(mat_material_005)
me_cube_008.update()
me_cube_009 = bpy.data.meshes.new('Cube.009')
me_cube_009.from_pydata([(1.0, 1.0, 1.0), (1.0, 1.0, -1.0), (1.0, -1.0, 1.0), (1.0, -1.0, -1.0), (-1.0, 1.0, 1.0), (-1.0, 1.0, -1.0), (-1.0, -1.0, 1.0), (-1.0, -1.0, -1.0), (-1.0, 0.7347, -1.0), (1.0, 0.7347, 1.0), (-1.0, 0.7347, 1.0), (1.0, 0.7347, -1.0), (0.75, 1.0, -1.0), (0.75, -1.0, 1.0), (0.75, -1.0, -1.0), (0.75, 1.0, 1.0), (0.75, 0.7347, -1.0), (0.75, 0.7347, 1.0), (-1.0, -0.6902, -1.0), (1.0, -0.6902, 1.0), (-1.0, -0.6902, 1.0), (1.0, -0.6902, -1.0), (0.75, -0.6902, -1.0), (0.75, -0.6902, 1.0), (-0.7355, 1.0, -1.0), (-0.7355, -1.0, 1.0), (-0.7355, 0.7347, -1.0), (-0.7355, -1.0, -1.0), (-0.7355, 1.0, 1.0), (-0.7355, 0.7347, 1.0), (-0.7355, -0.6902, -1.0), (-0.7355, -0.6902, 1.0), (-1.0, -0.6902, -13.5), (-1.0, -1.0, -13.5), (-0.7355, 1.0, -13.5), (-1.0, 1.0, -13.5), (0.75, -1.0, -13.5), (1.0, -1.0, -13.5), (1.0, 0.7347, -13.5), (1.0, 1.0, -13.5), (-1.0, 0.7347, -13.5), (-0.7355, 0.7347, -13.5), (0.75, 1.0, -13.5), (0.75, 0.7347, -13.5), (0.75, -0.6902, -13.5), (1.0, -0.6902, -13.5), (-0.7355, -0.6902, -13.5), (-0.7355, -1.0, -13.5), (-1.0, 0.7347, 13.42), (-1.0, 1.0, 13.42), (0.75, 1.0, 13.42), (1.0, 1.0, 13.42), (1.0, 0.7347, 13.42), (0.75, 0.7347, 13.42), (-0.7355, 1.0, 13.42), (-0.7355, 0.7347, 13.42), (-1.0, -0.6902, -1.081), (-1.0, -1.0, -1.081), (-0.7355, 1.0, -1.081), (-1.0, 1.0, -1.081), (0.75, -1.0, -1.081), (1.0, -1.0, -1.081), (1.0, 0.7347, -1.081), (1.0, 1.0, -1.081), (-1.0, 0.7347, -1.081), (-0.7355, 0.7347, -1.081), (0.75, 1.0, -1.081), (0.75, 0.7347, -1.081), (0.75, -0.6902, -1.081), (1.0, -0.6902, -1.081), (-0.7355, -0.6902, -1.081), (-0.7355, -1.0, -1.081)], [], [(31, 20, 6, 25), (27, 25, 6, 7), (8, 10, 4, 5), (12, 1, 39, 42), (21, 19, 2, 3), (12, 15, 0, 1), (1, 0, 9, 11), (22, 21, 45, 44), (18, 20, 10, 8), (9, 0, 51, 52), (44, 45, 69, 68), (24, 12, 16, 26), (24, 28, 15, 12), (30, 22, 14, 27), (3, 2, 13, 14), (19, 23, 13, 2), (9, 17, 23, 19), (26, 16, 22, 30), (7, 6, 20, 18), (11, 9, 19, 21), (16, 11, 21, 22), (29, 10, 20, 31), (17, 29, 31, 23), (8, 26, 30, 18), (16, 12, 42, 43), (5, 4, 28, 24), (8, 5, 35, 40), (15, 28, 29, 17), (14, 13, 25, 27), (23, 31, 25, 13), (29, 28, 54, 55), (40, 35, 59, 64), (10, 29, 55, 48), (32, 46, 70, 56), (21, 3, 37, 45), (14, 22, 44, 36), (7, 18, 32, 33), (3, 14, 36, 37), (5, 24, 34, 35), (11, 16, 43, 38), (18, 30, 46, 32), (30, 27, 47, 46), (26, 8, 40, 41), (27, 7, 33, 47), (1, 11, 38, 39), (24, 26, 41, 34), (54, 49, 48, 55), (51, 50, 53, 52), (68, 69, 61, 60), (66, 63, 62, 67), (56, 70, 71, 57), (59, 58, 65, 64), (41, 40, 64, 65), (47, 33, 57, 71), (42, 39, 63, 66), (46, 47, 71, 70), (38, 43, 67, 62), (33, 32, 56, 57), (34, 41, 65, 58), (43, 42, 66, 67), (4, 10, 48, 49), (35, 34, 58, 59), (36, 44, 68, 60), (0, 15, 50, 51), (37, 36, 60, 61), (45, 37, 61, 69), (28, 4, 49, 54), (39, 38, 62, 63), (15, 17, 53, 50), (17, 9, 52, 53)])
_uv = me_cube_009.uv_layers.new(name='UVMap')
_uv.uv.foreach_set('vector', [0.8419, 0.7113, 0.875, 0.7113, 0.875, 0.75, 0.8419, 0.75, 0.375, 0.9669, 0.625, 0.9669, 0.625, 1.0, 0.375, 1.0, 0.375, 0.2168, 0.625, 0.2168, 0.625, 0.25, 0.375, 0.25, 0.375, 0.4688, 0.375, 0.5, 0.375, 0.5, 0.375, 0.4688, 0.375, 0.7113, 0.625, 0.7113, 0.625, 0.75, 0.375, 0.75, 0.375, 0.4688, 0.625, 0.4688, 0.625, 0.5, 0.375, 0.5, 0.375, 0.5, 0.625, 0.5, 0.625, 0.5332, 0.375, 0.5332, 0.3438, 0.7113, 0.375, 0.7113, 0.375, 0.7113, 0.3438, 0.7113, 0.375, 0.03872, 0.625, 0.03872, 0.625, 0.2168, 0.375, 0.2168, 0.625, 0.5332, 0.625, 0.5, 0.625, 0.5, 0.625, 0.5332, 0.3438, 0.7113, 0.375, 0.7113, 0.375, 0.7113, 0.3438, 0.7113, 0.1581, 0.5, 0.3438, 0.5, 0.3438, 0.5332, 0.1581, 0.5332, 0.375, 0.2831, 0.625, 0.2831, 0.625, 0.4688, 0.375, 0.4688, 0.1581, 0.7113, 0.3438, 0.7113, 0.3438, 0.75, 0.1581, 0.75, 0.375, 0.75, 0.625, 0.75, 0.625, 0.7812, 0.375, 0.7812, 0.625, 0.7113, 0.6562, 0.7113, 0.6562, 0.75, 0.625, 0.75, 0.625, 0.5332, 0.6562, 0.5332, 0.6562, 0.7113, 0.625, 0.7113, 0.1581, 0.5332, 0.3438, 0.5332, 0.3438, 0.7113, 0.1581, 0.7113, 0.375, 0.0, 0.625, 0.0, 0.625, 0.03872, 0.375, 0.03872, 0.375, 0.5332, 0.625, 0.5332, 0.625, 0.7113, 0.375, 0.7113, 0.3438, 0.5332, 0.375, 0.5332, 0.375, 0.7113, 0.3438, 0.7113, 0.8419, 0.5332, 0.875, 0.5332, 0.875, 0.7113, 0.8419, 0.7113, 0.6562, 0.5332, 0.8419, 0.5332, 0.8419, 0.7113, 0.6562, 0.7113, 0.125, 0.5332, 0.1581, 0.5332, 0.1581, 0.7113, 0.125, 0.7113, 0.3438, 0.5332, 0.3438, 0.5, 0.3438, 0.5, 0.3438, 0.5332, 0.375, 0.25, 0.625, 0.25, 0.625, 0.2831, 0.375, 0.2831, 0.375, 0.2168, 0.375, 0.25, 0.375, 0.25, 0.375, 0.2168, 0.6562, 0.5, 0.8419, 0.5, 0.8419, 0.5332, 0.6562, 0.5332, 0.375, 0.7812, 0.625, 0.7812, 0.625, 0.9669, 0.375, 0.9669, 0.6562, 0.7113, 0.8419, 0.7113, 0.8419, 0.75, 0.6562, 0.75, 0.8419, 0.5332, 0.8419, 0.5, 0.8419, 0.5, 0.8419, 0.5332, 0.375, 0.2168, 0.375, 0.25, 0.375, 0.25, 0.375, 0.2168, 0.875, 0.5332, 0.8419, 0.5332, 0.8419, 0.5332, 0.875, 0.5332, 0.125, 0.7113, 0.1581, 0.7113, 0.1581, 0.7113, 0.125, 0.7113, 0.375, 0.7113, 0.375, 0.75, 0.375, 0.75, 0.375, 0.7113, 0.3438, 0.75, 0.3438, 0.7113, 0.3438, 0.7113, 0.3438, 0.75, 0.375, 0.0, 0.375, 0.03872, 0.375, 0.03872, 0.375, 0.0, 0.375, 0.75, 0.375, 0.7812, 0.375, 0.7812, 0.375, 0.75, 0.375, 0.25, 0.375, 0.2831, 0.375, 0.2831, 0.375, 0.25, 0.375, 0.5332, 0.3438, 0.5332, 0.3438, 0.5332, 0.375, 0.5332, 0.125, 0.7113, 0.1581, 0.7113, 0.1581, 0.7113, 0.125, 0.7113, 0.1581, 0.7113, 0.1581, 0.75, 0.1581, 0.75, 0.1581, 0.7113, 0.1581, 0.5332, 0.125, 0.5332, 0.125, 0.5332, 0.1581, 0.5332, 0.375, 0.9669, 0.375, 1.0, 0.375, 1.0, 0.375, 0.9669, 0.375, 0.5, 0.375, 0.5332, 0.375, 0.5332, 0.375, 0.5, 0.1581, 0.5, 0.1581, 0.5332, 0.1581, 0.5332, 0.1581, 0.5, 0.8419, 0.5, 0.875, 0.5, 0.875, 0.5332, 0.8419, 0.5332, 0.625, 0.5, 0.6562, 0.5, 0.6562, 0.5332, 0.625, 0.5332, 0.3438, 0.7113, 0.375, 0.7113, 0.375, 0.75, 0.3438, 0.75, 0.3438, 0.5, 0.375, 0.5, 0.375, 0.5332, 0.3438, 0.5332, 0.125, 0.7113, 0.1581, 0.7113, 0.1581, 0.75, 0.125, 0.75, 0.125, 0.5, 0.1581, 0.5, 0.1581, 0.5332, 0.125, 0.5332, 0.1581, 0.5332, 0.125, 0.5332, 0.125, 0.5332, 0.1581, 0.5332, 0.375, 0.9669, 0.375, 1.0, 0.375, 1.0, 0.375, 0.9669, 0.375, 0.4688, 0.375, 0.5, 0.375, 0.5, 0.375, 0.4688, 0.1581, 0.7113, 0.1581, 0.75, 0.1581, 0.75, 0.1581, 0.7113, 0.375, 0.5332, 0.3438, 0.5332, 0.3438, 0.5332, 0.375, 0.5332, 0.375, 0.0, 0.375, 0.03872, 0.375, 0.03872, 0.375, 0.0, 0.1581, 0.5, 0.1581, 0.5332, 0.1581, 0.5332, 0.1581, 0.5, 0.3438, 0.5332, 0.3438, 0.5, 0.3438, 0.5, 0.3438, 0.5332, 0.625, 0.25, 0.625, 0.2168, 0.625, 0.2168, 0.625, 0.25, 0.375, 0.25, 0.375, 0.2831, 0.375, 0.2831, 0.375, 0.25, 0.3438, 0.75, 0.3438, 0.7113, 0.3438, 0.7113, 0.3438, 0.75, 0.625, 0.5, 0.625, 0.4688, 0.625, 0.4688, 0.625, 0.5, 0.375, 0.75, 0.375, 0.7812, 0.375, 0.7812, 0.375, 0.75, 0.375, 0.7113, 0.375, 0.75, 0.375, 0.75, 0.375, 0.7113, 0.625, 0.2831, 0.625, 0.25, 0.625, 0.25, 0.625, 0.2831, 0.375, 0.5, 0.375, 0.5332, 0.375, 0.5332, 0.375, 0.5, 0.6562, 0.5, 0.6562, 0.5332, 0.6562, 0.5332, 0.6562, 0.5, 0.6562, 0.5332, 0.625, 0.5332, 0.625, 0.5332, 0.6562, 0.5332])
me_cube_009.materials.append(mat_material_002)
me_cube_009.use_mirror_vertex_groups = False
me_cube_009.update()
me_cube_010 = bpy.data.meshes.new('Cube.010')
me_cube_010.from_pydata([(-1.0, -1.0, -1.0), (-1.0, -1.0, 1.0), (-1.0, 1.0, -1.0), (-1.0, 1.0, 1.0), (1.0, -1.0, -1.0), (1.0, -1.0, 1.0), (1.0, 1.0, -1.0), (1.0, 1.0, 1.0), (-1.0, 1.0, -1.0), (-1.0, 1.0, 1.0), (-1.0, -1.0, -1.0), (-1.0, -1.0, 1.0), (1.0, 1.0, 1.0), (1.0, -1.0, -1.0), (1.0, 1.0, -1.0), (1.0, -1.0, 1.0), (-1.0, -1.0, 0.7329), (-1.0, 1.0, 0.7329), (1.0, 1.0, 0.7329), (1.0, -1.0, 0.7329), (-1.0, -1.0, 0.7329), (-1.0, 1.0, 0.7329), (1.0, -1.0, 0.7329), (1.0, 1.0, 0.7329), (-1.0, 1.0, -0.7561), (1.0, 1.0, -0.7561), (1.0, -1.0, -0.7561), (-1.0, -1.0, -0.7561), (-1.0, 1.0, -0.7561), (1.0, -1.0, -0.7561), (1.0, 1.0, -0.7561), (-1.0, -1.0, -0.7561)], [], [(16, 1, 3, 17), (23, 12, 7, 18), (18, 7, 5, 19), (20, 11, 1, 16), (14, 6, 4, 13), (9, 3, 1, 11), (12, 9, 11, 15), (2, 8, 10, 0), (22, 15, 11, 20), (17, 3, 9, 21), (19, 5, 15, 22), (7, 12, 15, 5), (8, 14, 13, 10), (21, 9, 12, 23), (28, 21, 23, 30), (26, 19, 22, 29), (24, 17, 21, 28), (29, 22, 20, 27), (27, 20, 16, 31), (25, 18, 19, 26), (30, 23, 18, 25), (31, 16, 17, 24), (0, 31, 24, 2), (14, 30, 25, 6), (6, 25, 26, 4), (10, 27, 31, 0), (13, 29, 27, 10), (2, 24, 28, 8), (4, 26, 29, 13), (8, 28, 30, 14)])
_uv = me_cube_010.uv_layers.new(name='UVMap')
_uv.uv.foreach_set('vector', [0.5916, 0.0, 0.625, 0.0, 0.625, 0.25, 0.5916, 0.25, 0.5916, 0.5, 0.625, 0.5, 0.625, 0.5, 0.5916, 0.5, 0.5916, 0.5, 0.625, 0.5, 0.625, 0.75, 0.5916, 0.75, 0.5916, 1.0, 0.625, 1.0, 0.625, 1.0, 0.5916, 1.0, 0.375, 0.5, 0.375, 0.5, 0.375, 0.75, 0.375, 0.75, 0.875, 0.5, 0.875, 0.5, 0.875, 0.75, 0.875, 0.75, 0.625, 0.5, 0.875, 0.5, 0.875, 0.75, 0.625, 0.75, 0.125, 0.5, 0.125, 0.5, 0.125, 0.75, 0.125, 0.75, 0.5916, 0.75, 0.625, 0.75, 0.625, 1.0, 0.5916, 1.0, 0.5916, 0.25, 0.625, 0.25, 0.625, 0.25, 0.5916, 0.25, 0.5916, 0.75, 0.625, 0.75, 0.625, 0.75, 0.5916, 0.75, 0.625, 0.5, 0.625, 0.5, 0.625, 0.75, 0.625, 0.75, 0.125, 0.5, 0.375, 0.5, 0.375, 0.75, 0.125, 0.75, 0.5916, 0.25, 0.625, 0.25, 0.625, 0.5, 0.5916, 0.5, 0.4055, 0.25, 0.5916, 0.25, 0.5916, 0.5, 0.4055, 0.5, 0.4055, 0.75, 0.5916, 0.75, 0.5916, 0.75, 0.4055, 0.75, 0.4055, 0.25, 0.5916, 0.25, 0.5916, 0.25, 0.4055, 0.25, 0.4055, 0.75, 0.5916, 0.75, 0.5916, 1.0, 0.4055, 1.0, 0.4055, 1.0, 0.5916, 1.0, 0.5916, 1.0, 0.4055, 1.0, 0.4055, 0.5, 0.5916, 0.5, 0.5916, 0.75, 0.4055, 0.75, 0.4055, 0.5, 0.5916, 0.5, 0.5916, 0.5, 0.4055, 0.5, 0.4055, 0.0, 0.5916, 0.0, 0.5916, 0.25, 0.4055, 0.25, 0.375, 0.0, 0.4055, 0.0, 0.4055, 0.25, 0.375, 0.25, 0.375, 0.5, 0.4055, 0.5, 0.4055, 0.5, 0.375, 0.5, 0.375, 0.5, 0.4055, 0.5, 0.4055, 0.75, 0.375, 0.75, 0.375, 1.0, 0.4055, 1.0, 0.4055, 1.0, 0.375, 1.0, 0.375, 0.75, 0.4055, 0.75, 0.4055, 1.0, 0.375, 1.0, 0.375, 0.25, 0.4055, 0.25, 0.4055, 0.25, 0.375, 0.25, 0.375, 0.75, 0.4055, 0.75, 0.4055, 0.75, 0.375, 0.75, 0.375, 0.25, 0.4055, 0.25, 0.4055, 0.5, 0.375, 0.5])
me_cube_010.materials.append(mat_material_007)
me_cube_010.update()
me_cube_011 = bpy.data.meshes.new('Cube.011')
me_cube_011.from_pydata([(1.0, 1.0, 1.0), (1.0, 1.0, -1.0), (1.0, -1.0, 1.0), (1.0, -1.0, -1.0), (-1.0, 1.0, 1.0), (-1.0, 1.0, -1.0), (-1.0, -1.0, 1.0), (-1.0, -1.0, -1.0), (-1.0, 0.7347, -1.0), (1.0, 0.7347, 1.0), (-1.0, 0.7347, 1.0), (1.0, 0.7347, -1.0), (0.75, 1.0, -1.0), (0.75, -1.0, 1.0), (0.75, -1.0, -1.0), (0.75, 1.0, 1.0), (0.75, 0.7347, -1.0), (0.75, 0.7347, 1.0), (-1.0, -0.6902, -1.0), (1.0, -0.6902, 1.0), (-1.0, -0.6902, 1.0), (1.0, -0.6902, -1.0), (0.75, -0.6902, -1.0), (0.75, -0.6902, 1.0), (-0.7355, 1.0, -1.0), (-0.7355, -1.0, 1.0), (-0.7355, 0.7347, -1.0), (-0.7355, -1.0, -1.0), (-0.7355, 1.0, 1.0), (-0.7355, 0.7347, 1.0), (-0.7355, -0.6902, -1.0), (-0.7355, -0.6902, 1.0), (-1.0, -0.6902, -13.5), (-1.0, -1.0, -13.5), (-0.7355, 1.0, -13.5), (-1.0, 1.0, -13.5), (0.75, -1.0, -13.5), (1.0, -1.0, -13.5), (1.0, 0.7347, -13.5), (1.0, 1.0, -13.5), (-1.0, 0.7347, -13.5), (-0.7355, 0.7347, -13.5), (0.75, 1.0, -13.5), (0.75, 0.7347, -13.5), (0.75, -0.6902, -13.5), (1.0, -0.6902, -13.5), (-0.7355, -0.6902, -13.5), (-0.7355, -1.0, -13.5), (-1.0, 0.7347, 13.42), (-1.0, 1.0, 13.42), (0.75, 1.0, 13.42), (1.0, 1.0, 13.42), (1.0, 0.7347, 13.42), (0.75, 0.7347, 13.42), (-0.7355, 1.0, 13.42), (-0.7355, 0.7347, 13.42), (-1.0, -0.6902, -1.081), (-1.0, -1.0, -1.081), (-0.7355, 1.0, -1.081), (-1.0, 1.0, -1.081), (0.75, -1.0, -1.081), (1.0, -1.0, -1.081), (1.0, 0.7347, -1.081), (1.0, 1.0, -1.081), (-1.0, 0.7347, -1.081), (-0.7355, 0.7347, -1.081), (0.75, 1.0, -1.081), (0.75, 0.7347, -1.081), (0.75, -0.6902, -1.081), (1.0, -0.6902, -1.081), (-0.7355, -0.6902, -1.081), (-0.7355, -1.0, -1.081)], [], [(31, 20, 6, 25), (27, 25, 6, 7), (8, 10, 4, 5), (12, 1, 39, 42), (21, 19, 2, 3), (12, 15, 0, 1), (1, 0, 9, 11), (22, 21, 45, 44), (18, 20, 10, 8), (9, 0, 51, 52), (44, 45, 69, 68), (24, 12, 16, 26), (24, 28, 15, 12), (30, 22, 14, 27), (3, 2, 13, 14), (19, 23, 13, 2), (9, 17, 23, 19), (26, 16, 22, 30), (7, 6, 20, 18), (11, 9, 19, 21), (16, 11, 21, 22), (29, 10, 20, 31), (17, 29, 31, 23), (8, 26, 30, 18), (16, 12, 42, 43), (5, 4, 28, 24), (8, 5, 35, 40), (15, 28, 29, 17), (14, 13, 25, 27), (23, 31, 25, 13), (29, 28, 54, 55), (40, 35, 59, 64), (10, 29, 55, 48), (32, 46, 70, 56), (21, 3, 37, 45), (14, 22, 44, 36), (7, 18, 32, 33), (3, 14, 36, 37), (5, 24, 34, 35), (11, 16, 43, 38), (18, 30, 46, 32), (30, 27, 47, 46), (26, 8, 40, 41), (27, 7, 33, 47), (1, 11, 38, 39), (24, 26, 41, 34), (54, 49, 48, 55), (51, 50, 53, 52), (68, 69, 61, 60), (66, 63, 62, 67), (56, 70, 71, 57), (59, 58, 65, 64), (41, 40, 64, 65), (47, 33, 57, 71), (42, 39, 63, 66), (46, 47, 71, 70), (38, 43, 67, 62), (33, 32, 56, 57), (34, 41, 65, 58), (43, 42, 66, 67), (4, 10, 48, 49), (35, 34, 58, 59), (36, 44, 68, 60), (0, 15, 50, 51), (37, 36, 60, 61), (45, 37, 61, 69), (28, 4, 49, 54), (39, 38, 62, 63), (15, 17, 53, 50), (17, 9, 52, 53)])
_uv = me_cube_011.uv_layers.new(name='UVMap')
_uv.uv.foreach_set('vector', [0.8419, 0.7113, 0.875, 0.7113, 0.875, 0.75, 0.8419, 0.75, 0.375, 0.9669, 0.625, 0.9669, 0.625, 1.0, 0.375, 1.0, 0.375, 0.2168, 0.625, 0.2168, 0.625, 0.25, 0.375, 0.25, 0.375, 0.4688, 0.375, 0.5, 0.375, 0.5, 0.375, 0.4688, 0.375, 0.7113, 0.625, 0.7113, 0.625, 0.75, 0.375, 0.75, 0.375, 0.4688, 0.625, 0.4688, 0.625, 0.5, 0.375, 0.5, 0.375, 0.5, 0.625, 0.5, 0.625, 0.5332, 0.375, 0.5332, 0.3438, 0.7113, 0.375, 0.7113, 0.375, 0.7113, 0.3438, 0.7113, 0.375, 0.03872, 0.625, 0.03872, 0.625, 0.2168, 0.375, 0.2168, 0.625, 0.5332, 0.625, 0.5, 0.625, 0.5, 0.625, 0.5332, 0.3438, 0.7113, 0.375, 0.7113, 0.375, 0.7113, 0.3438, 0.7113, 0.1581, 0.5, 0.3438, 0.5, 0.3438, 0.5332, 0.1581, 0.5332, 0.375, 0.2831, 0.625, 0.2831, 0.625, 0.4688, 0.375, 0.4688, 0.1581, 0.7113, 0.3438, 0.7113, 0.3438, 0.75, 0.1581, 0.75, 0.375, 0.75, 0.625, 0.75, 0.625, 0.7812, 0.375, 0.7812, 0.625, 0.7113, 0.6562, 0.7113, 0.6562, 0.75, 0.625, 0.75, 0.625, 0.5332, 0.6562, 0.5332, 0.6562, 0.7113, 0.625, 0.7113, 0.1581, 0.5332, 0.3438, 0.5332, 0.3438, 0.7113, 0.1581, 0.7113, 0.375, 0.0, 0.625, 0.0, 0.625, 0.03872, 0.375, 0.03872, 0.375, 0.5332, 0.625, 0.5332, 0.625, 0.7113, 0.375, 0.7113, 0.3438, 0.5332, 0.375, 0.5332, 0.375, 0.7113, 0.3438, 0.7113, 0.8419, 0.5332, 0.875, 0.5332, 0.875, 0.7113, 0.8419, 0.7113, 0.6562, 0.5332, 0.8419, 0.5332, 0.8419, 0.7113, 0.6562, 0.7113, 0.125, 0.5332, 0.1581, 0.5332, 0.1581, 0.7113, 0.125, 0.7113, 0.3438, 0.5332, 0.3438, 0.5, 0.3438, 0.5, 0.3438, 0.5332, 0.375, 0.25, 0.625, 0.25, 0.625, 0.2831, 0.375, 0.2831, 0.375, 0.2168, 0.375, 0.25, 0.375, 0.25, 0.375, 0.2168, 0.6562, 0.5, 0.8419, 0.5, 0.8419, 0.5332, 0.6562, 0.5332, 0.375, 0.7812, 0.625, 0.7812, 0.625, 0.9669, 0.375, 0.9669, 0.6562, 0.7113, 0.8419, 0.7113, 0.8419, 0.75, 0.6562, 0.75, 0.8419, 0.5332, 0.8419, 0.5, 0.8419, 0.5, 0.8419, 0.5332, 0.375, 0.2168, 0.375, 0.25, 0.375, 0.25, 0.375, 0.2168, 0.875, 0.5332, 0.8419, 0.5332, 0.8419, 0.5332, 0.875, 0.5332, 0.125, 0.7113, 0.1581, 0.7113, 0.1581, 0.7113, 0.125, 0.7113, 0.375, 0.7113, 0.375, 0.75, 0.375, 0.75, 0.375, 0.7113, 0.3438, 0.75, 0.3438, 0.7113, 0.3438, 0.7113, 0.3438, 0.75, 0.375, 0.0, 0.375, 0.03872, 0.375, 0.03872, 0.375, 0.0, 0.375, 0.75, 0.375, 0.7812, 0.375, 0.7812, 0.375, 0.75, 0.375, 0.25, 0.375, 0.2831, 0.375, 0.2831, 0.375, 0.25, 0.375, 0.5332, 0.3438, 0.5332, 0.3438, 0.5332, 0.375, 0.5332, 0.125, 0.7113, 0.1581, 0.7113, 0.1581, 0.7113, 0.125, 0.7113, 0.1581, 0.7113, 0.1581, 0.75, 0.1581, 0.75, 0.1581, 0.7113, 0.1581, 0.5332, 0.125, 0.5332, 0.125, 0.5332, 0.1581, 0.5332, 0.375, 0.9669, 0.375, 1.0, 0.375, 1.0, 0.375, 0.9669, 0.375, 0.5, 0.375, 0.5332, 0.375, 0.5332, 0.375, 0.5, 0.1581, 0.5, 0.1581, 0.5332, 0.1581, 0.5332, 0.1581, 0.5, 0.8419, 0.5, 0.875, 0.5, 0.875, 0.5332, 0.8419, 0.5332, 0.625, 0.5, 0.6562, 0.5, 0.6562, 0.5332, 0.625, 0.5332, 0.3438, 0.7113, 0.375, 0.7113, 0.375, 0.75, 0.3438, 0.75, 0.3438, 0.5, 0.375, 0.5, 0.375, 0.5332, 0.3438, 0.5332, 0.125, 0.7113, 0.1581, 0.7113, 0.1581, 0.75, 0.125, 0.75, 0.125, 0.5, 0.1581, 0.5, 0.1581, 0.5332, 0.125, 0.5332, 0.1581, 0.5332, 0.125, 0.5332, 0.125, 0.5332, 0.1581, 0.5332, 0.375, 0.9669, 0.375, 1.0, 0.375, 1.0, 0.375, 0.9669, 0.375, 0.4688, 0.375, 0.5, 0.375, 0.5, 0.375, 0.4688, 0.1581, 0.7113, 0.1581, 0.75, 0.1581, 0.75, 0.1581, 0.7113, 0.375, 0.5332, 0.3438, 0.5332, 0.3438, 0.5332, 0.375, 0.5332, 0.375, 0.0, 0.375, 0.03872, 0.375, 0.03872, 0.375, 0.0, 0.1581, 0.5, 0.1581, 0.5332, 0.1581, 0.5332, 0.1581, 0.5, 0.3438, 0.5332, 0.3438, 0.5, 0.3438, 0.5, 0.3438, 0.5332, 0.625, 0.25, 0.625, 0.2168, 0.625, 0.2168, 0.625, 0.25, 0.375, 0.25, 0.375, 0.2831, 0.375, 0.2831, 0.375, 0.25, 0.3438, 0.75, 0.3438, 0.7113, 0.3438, 0.7113, 0.3438, 0.75, 0.625, 0.5, 0.625, 0.4688, 0.625, 0.4688, 0.625, 0.5, 0.375, 0.75, 0.375, 0.7812, 0.375, 0.7812, 0.375, 0.75, 0.375, 0.7113, 0.375, 0.75, 0.375, 0.75, 0.375, 0.7113, 0.625, 0.2831, 0.625, 0.25, 0.625, 0.25, 0.625, 0.2831, 0.375, 0.5, 0.375, 0.5332, 0.375, 0.5332, 0.375, 0.5, 0.6562, 0.5, 0.6562, 0.5332, 0.6562, 0.5332, 0.6562, 0.5, 0.6562, 0.5332, 0.625, 0.5332, 0.625, 0.5332, 0.6562, 0.5332])
me_cube_011.materials.append(mat_material_003)
me_cube_011.use_mirror_vertex_groups = False
me_cube_011.update()
me_cube_012 = bpy.data.meshes.new('Cube.012')
me_cube_012.from_pydata([(1.0, 1.0, 1.0), (1.0, 1.0, -1.0), (1.0, -1.0, 1.0), (1.0, -1.0, -1.0), (-1.0, 1.0, 1.0), (-1.0, 1.0, -1.0), (-1.0, -1.0, 1.0), (-1.0, -1.0, -1.0), (-1.0, 0.7347, -1.0), (1.0, 0.7347, 1.0), (-1.0, 0.7347, 1.0), (1.0, 0.7347, -1.0), (0.75, 1.0, -1.0), (0.75, -1.0, 1.0), (0.75, -1.0, -1.0), (0.75, 1.0, 1.0), (0.75, 0.7347, -1.0), (0.75, 0.7347, 1.0), (-1.0, -0.6902, -1.0), (1.0, -0.6902, 1.0), (-1.0, -0.6902, 1.0), (1.0, -0.6902, -1.0), (0.75, -0.6902, -1.0), (0.75, -0.6902, 1.0), (-0.7355, 1.0, -1.0), (-0.7355, -1.0, 1.0), (-0.7355, 0.7347, -1.0), (-0.7355, -1.0, -1.0), (-0.7355, 1.0, 1.0), (-0.7355, 0.7347, 1.0), (-0.7355, -0.6902, -1.0), (-0.7355, -0.6902, 1.0), (-1.0, -0.6902, -13.5), (-1.0, -1.0, -13.5), (-0.7355, 1.0, -13.5), (-1.0, 1.0, -13.5), (0.75, -1.0, -13.5), (1.0, -1.0, -13.5), (1.0, 0.7347, -13.5), (1.0, 1.0, -13.5), (-1.0, 0.7347, -13.5), (-0.7355, 0.7347, -13.5), (0.75, 1.0, -13.5), (0.75, 0.7347, -13.5), (0.75, -0.6902, -13.5), (1.0, -0.6902, -13.5), (-0.7355, -0.6902, -13.5), (-0.7355, -1.0, -13.5), (-1.0, 0.7347, 13.42), (-1.0, 1.0, 13.42), (0.75, 1.0, 13.42), (1.0, 1.0, 13.42), (1.0, 0.7347, 13.42), (0.75, 0.7347, 13.42), (-0.7355, 1.0, 13.42), (-0.7355, 0.7347, 13.42), (-1.0, -0.6902, -1.081), (-1.0, -1.0, -1.081), (-0.7355, 1.0, -1.081), (-1.0, 1.0, -1.081), (0.75, -1.0, -1.081), (1.0, -1.0, -1.081), (1.0, 0.7347, -1.081), (1.0, 1.0, -1.081), (-1.0, 0.7347, -1.081), (-0.7355, 0.7347, -1.081), (0.75, 1.0, -1.081), (0.75, 0.7347, -1.081), (0.75, -0.6902, -1.081), (1.0, -0.6902, -1.081), (-0.7355, -0.6902, -1.081), (-0.7355, -1.0, -1.081)], [], [(31, 20, 6, 25), (27, 25, 6, 7), (8, 10, 4, 5), (12, 1, 39, 42), (21, 19, 2, 3), (12, 15, 0, 1), (1, 0, 9, 11), (22, 21, 45, 44), (18, 20, 10, 8), (9, 0, 51, 52), (44, 45, 69, 68), (24, 12, 16, 26), (24, 28, 15, 12), (30, 22, 14, 27), (3, 2, 13, 14), (19, 23, 13, 2), (9, 17, 23, 19), (26, 16, 22, 30), (7, 6, 20, 18), (11, 9, 19, 21), (16, 11, 21, 22), (29, 10, 20, 31), (17, 29, 31, 23), (8, 26, 30, 18), (16, 12, 42, 43), (5, 4, 28, 24), (8, 5, 35, 40), (15, 28, 29, 17), (14, 13, 25, 27), (23, 31, 25, 13), (29, 28, 54, 55), (40, 35, 59, 64), (10, 29, 55, 48), (32, 46, 70, 56), (21, 3, 37, 45), (14, 22, 44, 36), (7, 18, 32, 33), (3, 14, 36, 37), (5, 24, 34, 35), (11, 16, 43, 38), (18, 30, 46, 32), (30, 27, 47, 46), (26, 8, 40, 41), (27, 7, 33, 47), (1, 11, 38, 39), (24, 26, 41, 34), (54, 49, 48, 55), (51, 50, 53, 52), (68, 69, 61, 60), (66, 63, 62, 67), (56, 70, 71, 57), (59, 58, 65, 64), (41, 40, 64, 65), (47, 33, 57, 71), (42, 39, 63, 66), (46, 47, 71, 70), (38, 43, 67, 62), (33, 32, 56, 57), (34, 41, 65, 58), (43, 42, 66, 67), (4, 10, 48, 49), (35, 34, 58, 59), (36, 44, 68, 60), (0, 15, 50, 51), (37, 36, 60, 61), (45, 37, 61, 69), (28, 4, 49, 54), (39, 38, 62, 63), (15, 17, 53, 50), (17, 9, 52, 53)])
_uv = me_cube_012.uv_layers.new(name='UVMap')
_uv.uv.foreach_set('vector', [0.8419, 0.7113, 0.875, 0.7113, 0.875, 0.75, 0.8419, 0.75, 0.375, 0.9669, 0.625, 0.9669, 0.625, 1.0, 0.375, 1.0, 0.375, 0.2168, 0.625, 0.2168, 0.625, 0.25, 0.375, 0.25, 0.375, 0.4688, 0.375, 0.5, 0.375, 0.5, 0.375, 0.4688, 0.375, 0.7113, 0.625, 0.7113, 0.625, 0.75, 0.375, 0.75, 0.375, 0.4688, 0.625, 0.4688, 0.625, 0.5, 0.375, 0.5, 0.375, 0.5, 0.625, 0.5, 0.625, 0.5332, 0.375, 0.5332, 0.3438, 0.7113, 0.375, 0.7113, 0.375, 0.7113, 0.3438, 0.7113, 0.375, 0.03872, 0.625, 0.03872, 0.625, 0.2168, 0.375, 0.2168, 0.625, 0.5332, 0.625, 0.5, 0.625, 0.5, 0.625, 0.5332, 0.3438, 0.7113, 0.375, 0.7113, 0.375, 0.7113, 0.3438, 0.7113, 0.1581, 0.5, 0.3438, 0.5, 0.3438, 0.5332, 0.1581, 0.5332, 0.375, 0.2831, 0.625, 0.2831, 0.625, 0.4688, 0.375, 0.4688, 0.1581, 0.7113, 0.3438, 0.7113, 0.3438, 0.75, 0.1581, 0.75, 0.375, 0.75, 0.625, 0.75, 0.625, 0.7812, 0.375, 0.7812, 0.625, 0.7113, 0.6562, 0.7113, 0.6562, 0.75, 0.625, 0.75, 0.625, 0.5332, 0.6562, 0.5332, 0.6562, 0.7113, 0.625, 0.7113, 0.1581, 0.5332, 0.3438, 0.5332, 0.3438, 0.7113, 0.1581, 0.7113, 0.375, 0.0, 0.625, 0.0, 0.625, 0.03872, 0.375, 0.03872, 0.375, 0.5332, 0.625, 0.5332, 0.625, 0.7113, 0.375, 0.7113, 0.3438, 0.5332, 0.375, 0.5332, 0.375, 0.7113, 0.3438, 0.7113, 0.8419, 0.5332, 0.875, 0.5332, 0.875, 0.7113, 0.8419, 0.7113, 0.6562, 0.5332, 0.8419, 0.5332, 0.8419, 0.7113, 0.6562, 0.7113, 0.125, 0.5332, 0.1581, 0.5332, 0.1581, 0.7113, 0.125, 0.7113, 0.3438, 0.5332, 0.3438, 0.5, 0.3438, 0.5, 0.3438, 0.5332, 0.375, 0.25, 0.625, 0.25, 0.625, 0.2831, 0.375, 0.2831, 0.375, 0.2168, 0.375, 0.25, 0.375, 0.25, 0.375, 0.2168, 0.6562, 0.5, 0.8419, 0.5, 0.8419, 0.5332, 0.6562, 0.5332, 0.375, 0.7812, 0.625, 0.7812, 0.625, 0.9669, 0.375, 0.9669, 0.6562, 0.7113, 0.8419, 0.7113, 0.8419, 0.75, 0.6562, 0.75, 0.8419, 0.5332, 0.8419, 0.5, 0.8419, 0.5, 0.8419, 0.5332, 0.375, 0.2168, 0.375, 0.25, 0.375, 0.25, 0.375, 0.2168, 0.875, 0.5332, 0.8419, 0.5332, 0.8419, 0.5332, 0.875, 0.5332, 0.125, 0.7113, 0.1581, 0.7113, 0.1581, 0.7113, 0.125, 0.7113, 0.375, 0.7113, 0.375, 0.75, 0.375, 0.75, 0.375, 0.7113, 0.3438, 0.75, 0.3438, 0.7113, 0.3438, 0.7113, 0.3438, 0.75, 0.375, 0.0, 0.375, 0.03872, 0.375, 0.03872, 0.375, 0.0, 0.375, 0.75, 0.375, 0.7812, 0.375, 0.7812, 0.375, 0.75, 0.375, 0.25, 0.375, 0.2831, 0.375, 0.2831, 0.375, 0.25, 0.375, 0.5332, 0.3438, 0.5332, 0.3438, 0.5332, 0.375, 0.5332, 0.125, 0.7113, 0.1581, 0.7113, 0.1581, 0.7113, 0.125, 0.7113, 0.1581, 0.7113, 0.1581, 0.75, 0.1581, 0.75, 0.1581, 0.7113, 0.1581, 0.5332, 0.125, 0.5332, 0.125, 0.5332, 0.1581, 0.5332, 0.375, 0.9669, 0.375, 1.0, 0.375, 1.0, 0.375, 0.9669, 0.375, 0.5, 0.375, 0.5332, 0.375, 0.5332, 0.375, 0.5, 0.1581, 0.5, 0.1581, 0.5332, 0.1581, 0.5332, 0.1581, 0.5, 0.8419, 0.5, 0.875, 0.5, 0.875, 0.5332, 0.8419, 0.5332, 0.625, 0.5, 0.6562, 0.5, 0.6562, 0.5332, 0.625, 0.5332, 0.3438, 0.7113, 0.375, 0.7113, 0.375, 0.75, 0.3438, 0.75, 0.3438, 0.5, 0.375, 0.5, 0.375, 0.5332, 0.3438, 0.5332, 0.125, 0.7113, 0.1581, 0.7113, 0.1581, 0.75, 0.125, 0.75, 0.125, 0.5, 0.1581, 0.5, 0.1581, 0.5332, 0.125, 0.5332, 0.1581, 0.5332, 0.125, 0.5332, 0.125, 0.5332, 0.1581, 0.5332, 0.375, 0.9669, 0.375, 1.0, 0.375, 1.0, 0.375, 0.9669, 0.375, 0.4688, 0.375, 0.5, 0.375, 0.5, 0.375, 0.4688, 0.1581, 0.7113, 0.1581, 0.75, 0.1581, 0.75, 0.1581, 0.7113, 0.375, 0.5332, 0.3438, 0.5332, 0.3438, 0.5332, 0.375, 0.5332, 0.375, 0.0, 0.375, 0.03872, 0.375, 0.03872, 0.375, 0.0, 0.1581, 0.5, 0.1581, 0.5332, 0.1581, 0.5332, 0.1581, 0.5, 0.3438, 0.5332, 0.3438, 0.5, 0.3438, 0.5, 0.3438, 0.5332, 0.625, 0.25, 0.625, 0.2168, 0.625, 0.2168, 0.625, 0.25, 0.375, 0.25, 0.375, 0.2831, 0.375, 0.2831, 0.375, 0.25, 0.3438, 0.75, 0.3438, 0.7113, 0.3438, 0.7113, 0.3438, 0.75, 0.625, 0.5, 0.625, 0.4688, 0.625, 0.4688, 0.625, 0.5, 0.375, 0.75, 0.375, 0.7812, 0.375, 0.7812, 0.375, 0.75, 0.375, 0.7113, 0.375, 0.75, 0.375, 0.75, 0.375, 0.7113, 0.625, 0.2831, 0.625, 0.25, 0.625, 0.25, 0.625, 0.2831, 0.375, 0.5, 0.375, 0.5332, 0.375, 0.5332, 0.375, 0.5, 0.6562, 0.5, 0.6562, 0.5332, 0.6562, 0.5332, 0.6562, 0.5, 0.6562, 0.5332, 0.625, 0.5332, 0.625, 0.5332, 0.6562, 0.5332])
me_cube_012.materials.append(mat_material_004)
me_cube_012.use_mirror_vertex_groups = False
me_cube_012.update()
me_cube_013 = bpy.data.meshes.new('Cube.013')
me_cube_013.from_pydata([(-1.0, -1.0, -1.0), (-1.0, -1.0, 1.0), (-1.0, 1.0, -1.0), (-1.0, 1.0, 1.0), (1.0, -1.0, -1.0), (1.0, -1.0, 1.0), (1.0, 1.0, -1.0), (1.0, 1.0, 1.0), (-1.0, 1.0, -1.0), (-1.0, 1.0, 1.0), (-1.0, -1.0, -1.0), (-1.0, -1.0, 1.0), (1.0, 1.0, 1.0), (1.0, -1.0, -1.0), (1.0, 1.0, -1.0), (1.0, -1.0, 1.0), (-1.0, -1.0, 0.7329), (-1.0, 1.0, 0.7329), (1.0, 1.0, 0.7329), (1.0, -1.0, 0.7329), (-1.0, -1.0, 0.7329), (-1.0, 1.0, 0.7329), (1.0, -1.0, 0.7329), (1.0, 1.0, 0.7329), (-1.0, 1.0, -0.7561), (1.0, 1.0, -0.7561), (1.0, -1.0, -0.7561), (-1.0, -1.0, -0.7561), (-1.0, 1.0, -0.7561), (1.0, -1.0, -0.7561), (1.0, 1.0, -0.7561), (-1.0, -1.0, -0.7561)], [], [(16, 1, 3, 17), (23, 12, 7, 18), (18, 7, 5, 19), (20, 11, 1, 16), (14, 6, 4, 13), (9, 3, 1, 11), (12, 9, 11, 15), (2, 8, 10, 0), (22, 15, 11, 20), (17, 3, 9, 21), (19, 5, 15, 22), (7, 12, 15, 5), (8, 14, 13, 10), (21, 9, 12, 23), (28, 21, 23, 30), (26, 19, 22, 29), (24, 17, 21, 28), (29, 22, 20, 27), (27, 20, 16, 31), (25, 18, 19, 26), (30, 23, 18, 25), (31, 16, 17, 24), (0, 31, 24, 2), (14, 30, 25, 6), (6, 25, 26, 4), (10, 27, 31, 0), (13, 29, 27, 10), (2, 24, 28, 8), (4, 26, 29, 13), (8, 28, 30, 14)])
_uv = me_cube_013.uv_layers.new(name='UVMap')
_uv.uv.foreach_set('vector', [0.5916, 0.0, 0.625, 0.0, 0.625, 0.25, 0.5916, 0.25, 0.5916, 0.5, 0.625, 0.5, 0.625, 0.5, 0.5916, 0.5, 0.5916, 0.5, 0.625, 0.5, 0.625, 0.75, 0.5916, 0.75, 0.5916, 1.0, 0.625, 1.0, 0.625, 1.0, 0.5916, 1.0, 0.375, 0.5, 0.375, 0.5, 0.375, 0.75, 0.375, 0.75, 0.875, 0.5, 0.875, 0.5, 0.875, 0.75, 0.875, 0.75, 0.625, 0.5, 0.875, 0.5, 0.875, 0.75, 0.625, 0.75, 0.125, 0.5, 0.125, 0.5, 0.125, 0.75, 0.125, 0.75, 0.5916, 0.75, 0.625, 0.75, 0.625, 1.0, 0.5916, 1.0, 0.5916, 0.25, 0.625, 0.25, 0.625, 0.25, 0.5916, 0.25, 0.5916, 0.75, 0.625, 0.75, 0.625, 0.75, 0.5916, 0.75, 0.625, 0.5, 0.625, 0.5, 0.625, 0.75, 0.625, 0.75, 0.125, 0.5, 0.375, 0.5, 0.375, 0.75, 0.125, 0.75, 0.5916, 0.25, 0.625, 0.25, 0.625, 0.5, 0.5916, 0.5, 0.4055, 0.25, 0.5916, 0.25, 0.5916, 0.5, 0.4055, 0.5, 0.4055, 0.75, 0.5916, 0.75, 0.5916, 0.75, 0.4055, 0.75, 0.4055, 0.25, 0.5916, 0.25, 0.5916, 0.25, 0.4055, 0.25, 0.4055, 0.75, 0.5916, 0.75, 0.5916, 1.0, 0.4055, 1.0, 0.4055, 1.0, 0.5916, 1.0, 0.5916, 1.0, 0.4055, 1.0, 0.4055, 0.5, 0.5916, 0.5, 0.5916, 0.75, 0.4055, 0.75, 0.4055, 0.5, 0.5916, 0.5, 0.5916, 0.5, 0.4055, 0.5, 0.4055, 0.0, 0.5916, 0.0, 0.5916, 0.25, 0.4055, 0.25, 0.375, 0.0, 0.4055, 0.0, 0.4055, 0.25, 0.375, 0.25, 0.375, 0.5, 0.4055, 0.5, 0.4055, 0.5, 0.375, 0.5, 0.375, 0.5, 0.4055, 0.5, 0.4055, 0.75, 0.375, 0.75, 0.375, 1.0, 0.4055, 1.0, 0.4055, 1.0, 0.375, 1.0, 0.375, 0.75, 0.4055, 0.75, 0.4055, 1.0, 0.375, 1.0, 0.375, 0.25, 0.4055, 0.25, 0.4055, 0.25, 0.375, 0.25, 0.375, 0.75, 0.4055, 0.75, 0.4055, 0.75, 0.375, 0.75, 0.375, 0.25, 0.4055, 0.25, 0.4055, 0.5, 0.375, 0.5])
me_cube_013.materials.append(mat_material_006)
me_cube_013.update()
me_plane_001 = bpy.data.meshes.new('Plane.001')
me_plane_001.from_pydata([(-1.0, -1.0, 0.0), (1.0, -1.0, 0.0), (-1.0, 1.0, 0.0), (1.0, 1.0, 0.0)], [], [(0, 1, 3, 2)])
_uv = me_plane_001.uv_layers.new(name='UVMap')
_uv.uv.foreach_set('vector', [0.0, 0.0, 1.0, 0.0, 1.0, 1.0, 0.0, 1.0])
me_plane_001.materials.append(mat_material_014)
me_plane_001.update()
me_cube_014 = bpy.data.meshes.new('Cube.014')
me_cube_014.from_pydata([(-1.0, -1.0, -1.0), (-1.0, -1.0, 1.0), (-1.0, 1.0, -1.0), (-1.0, 1.0, 1.0), (1.0, -1.0, -1.0), (1.0, -1.0, 1.0), (1.0, 1.0, -1.0), (1.0, 1.0, 1.0)], [], [(0, 1, 3, 2), (2, 3, 7, 6), (6, 7, 5, 4), (4, 5, 1, 0), (2, 6, 4, 0), (7, 3, 1, 5)])
_uv = me_cube_014.uv_layers.new(name='UVMap')
_uv.uv.foreach_set('vector', [0.375, 0.0, 0.625, 0.0, 0.625, 0.25, 0.375, 0.25, 0.375, 0.25, 0.625, 0.25, 0.625, 0.5, 0.375, 0.5, 0.375, 0.5, 0.625, 0.5, 0.625, 0.75, 0.375, 0.75, 0.375, 0.75, 0.625, 0.75, 0.625, 1.0, 0.375, 1.0, 0.125, 0.5, 0.375, 0.5, 0.375, 0.75, 0.125, 0.75, 0.625, 0.5, 0.875, 0.5, 0.875, 0.75, 0.625, 0.75])
me_cube_014.materials.append(mat_material_012)
me_cube_014.update()

# ---- objects
ob_cube = bpy.data.objects.new('Cube', me_cube)
ob_light = bpy.data.objects.new('Light', light_light)
ob_camera = bpy.data.objects.new('Camera', cam_camera)
ob_cube_001 = bpy.data.objects.new('Cube.001', me_cube_001)
ob_cube_002 = bpy.data.objects.new('Cube.002', me_cube_002)
ob_cube_003 = bpy.data.objects.new('Cube.003', me_cube_003)
ob_cube_004 = bpy.data.objects.new('Cube.004', me_cube_004)
ob_cube_005 = bpy.data.objects.new('Cube.005', me_cube_005)
ob_cube_008 = bpy.data.objects.new('Cube.008', me_cube_008)
ob_cube_009 = bpy.data.objects.new('Cube.009', me_cube_009)
ob_cube_010 = bpy.data.objects.new('Cube.010', me_cube_010)
ob_cube_011 = bpy.data.objects.new('Cube.011', me_cube_011)
ob_cube_012 = bpy.data.objects.new('Cube.012', me_cube_012)
ob_cube_013 = bpy.data.objects.new('Cube.013', me_cube_013)
ob_plane_001 = bpy.data.objects.new('Plane.001', me_plane_001)
ob_cube_006 = bpy.data.objects.new('Cube.006', me_cube_014)

# ---- transforms, parenting, visibility, modifiers, constraints
ob_cube.location = (20.68, -3.426, -9.13)
ob_cube.scale = (1.0, 1.0, 0.1608)
ob_cube.lock_rotations_4d = False
ob_cube.empty_display_type = 'ARROWS'
ob_cube.lineart.crease_threshold = 0.0
ob_light.location = (18.35, -8.207, -3.518)
ob_light.rotation_euler = (0.6503, 0.05522, 1.866)
ob_light.scale = (2.48, 7.639, 5.08)
ob_light.lock_location = (True, False, False)
ob_light.lock_rotations_4d = False
ob_light.empty_display_type = 'ARROWS'
ob_light.color = (0.0, 0.0, 0.0, 0.0)
ob_light.lineart.crease_threshold = 0.0
ob_camera.location = (51.63, -11.46, 1.811)
ob_camera.rotation_euler = (1.197, 0.0, 7.761)
ob_camera.lock_rotations_4d = False
ob_camera.empty_display_type = 'ARROWS'
ob_camera.color = (0.0, 0.0, 0.0, 0.0)
ob_camera.display_type = 'WIRE'
ob_camera.lineart.crease_threshold = 0.0
ob_cube_001.location = (20.68, -2.726, -7.56)
ob_cube_001.scale = (1.0, 0.09855, 0.5183)
_m = ob_cube_001.modifiers.new('Subdivision', 'SUBSURF')
ob_cube_002.location = (19.27, -7.966, -8.03)
ob_cube_002.scale = (3.983, 3.354, -0.1411)
_m = ob_cube_002.modifiers.new('Subdivision', 'SUBSURF')
ob_cube_003.location = (22.85, -4.936, -9.66)
ob_cube_003.scale = (0.1055, 0.07008, 1.492)
ob_cube_004.location = (15.53, -4.986, -9.66)
ob_cube_004.scale = (0.1055, 0.07008, 1.492)
ob_cube_005.location = (22.89, -10.97, -9.66)
ob_cube_005.scale = (0.1055, 0.07008, 1.492)
ob_cube_008.location = (21.12, -12.05, -7.56)
ob_cube_008.rotation_euler = (0.0, 0.0, 3.142)
ob_cube_008.scale = (1.0, 0.09855, 0.5183)
_m = ob_cube_008.modifiers.new('Subdivision', 'SUBSURF')
ob_cube_009.location = (21.13, -11.37, -9.13)
ob_cube_009.rotation_euler = (0.0, 0.0, 3.142)
ob_cube_009.scale = (1.0, 1.0, 0.1608)
ob_cube_009.lock_rotations_4d = False
ob_cube_009.empty_display_type = 'ARROWS'
ob_cube_009.lineart.crease_threshold = 0.0
ob_cube_010.location = (17.23, -2.726, -7.56)
ob_cube_010.scale = (1.0, 0.09855, 0.5183)
_m = ob_cube_010.modifiers.new('Subdivision', 'SUBSURF')
ob_cube_011.location = (17.23, -3.426, -9.13)
ob_cube_011.scale = (1.0, 1.0, 0.1608)
ob_cube_011.lock_rotations_4d = False
ob_cube_011.empty_display_type = 'ARROWS'
ob_cube_011.lineart.crease_threshold = 0.0
ob_cube_012.location = (17.23, -11.37, -9.13)
ob_cube_012.rotation_euler = (0.0, 0.0, 3.142)
ob_cube_012.scale = (1.0, 1.0, 0.1608)
ob_cube_012.lock_rotations_4d = False
ob_cube_012.empty_display_type = 'ARROWS'
ob_cube_012.lineart.crease_threshold = 0.0
ob_cube_013.location = (17.23, -12.06, -7.56)
ob_cube_013.rotation_euler = (0.0, 0.0, 3.142)
ob_cube_013.scale = (1.0, 0.09855, 0.5183)
_m = ob_cube_013.modifiers.new('Subdivision', 'SUBSURF')
ob_plane_001.location = (17.93, 2.674, -12.77)
ob_plane_001.scale = (72.34, 36.09, 1.0)
ob_cube_006.location = (15.79, -10.94, -9.66)
ob_cube_006.scale = (0.1055, 0.07008, 1.492)

# ---- collection membership
col_collection.objects.link(ob_cube)
col_collection.objects.link(ob_light)
col_collection.objects.link(ob_camera)
col_collection.objects.link(ob_cube_001)
col_collection.objects.link(ob_cube_002)
col_collection.objects.link(ob_cube_003)
col_collection.objects.link(ob_cube_004)
col_collection.objects.link(ob_cube_005)
col_collection.objects.link(ob_cube_008)
col_collection.objects.link(ob_cube_009)
col_collection.objects.link(ob_cube_010)
col_collection.objects.link(ob_cube_011)
col_collection.objects.link(ob_cube_012)
col_collection.objects.link(ob_cube_013)
col_collection.objects.link(ob_plane_001)
col_collection.objects.link(ob_cube_006)

# ---- scene / render settings (as saved in the file)
scene.camera = ob_camera
scene.frame_start = 1; scene.frame_end = 250; scene.frame_set(227)
scene.render.engine = 'BLENDER_EEVEE_NEXT'
bpy.context.view_layer.update()
